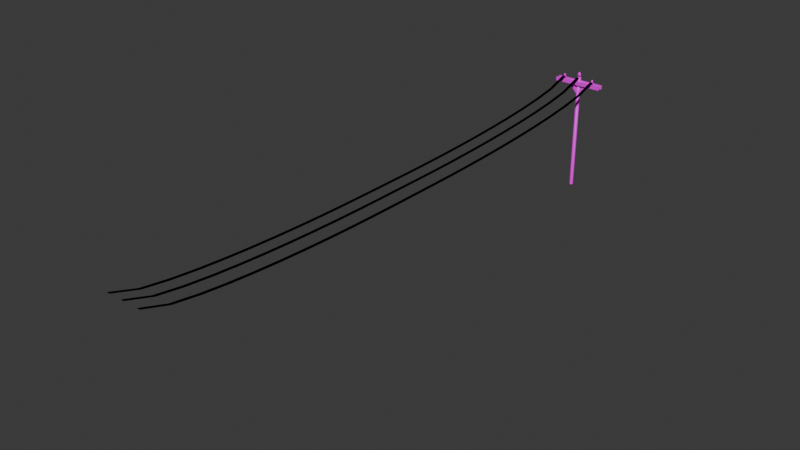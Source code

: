 # Source: TelephonePole.blend  (saved by Blender 4.1.24; exported with 4.5.12 LTS)
import bpy
from mathutils import Matrix  # noqa: F401  (used for matrix-valued properties, if any)

bpy.ops.wm.read_factory_settings(use_empty=True)
scene = bpy.context.scene
scene.name = 'Scene'

# ---- collections
col_collection = bpy.data.collections.new('Collection'); scene.collection.children.link(col_collection)

# ---- images (referenced by path relative to the original .blend; pixels are not part of the script)
import os
ASSET_DIR = os.environ.get("B2B_ASSET_DIR", "")  # directory of the original .blend (textures are referenced by path, not embedded)
HERE = os.path.dirname(os.path.abspath(__file__))  # packed textures are extracted next to this script under _unpacked/

def load_image(name, relpath, width, height, colorspace="sRGB"):
    """Load a texture the original file referenced (path relative to the .blend, or extracted next to this script)."""
    p = next((c for c in (os.path.join(HERE, relpath), os.path.join(ASSET_DIR, relpath)) if relpath and os.path.exists(c)), "")
    if p:
        img = bpy.data.images.load(p, check_existing=True)
        img.name = name
    else:  # same state as the original file: an image datablock whose file is absent (Cycles renders it pink)
        img = bpy.data.images.new(name, width, height)
        img.source = "FILE"
        img.filepath = "//" + (relpath or name)
    img.colorspace_settings.name = colorspace
    return img
img_seamless_wood_planks_01_jpg = load_image('Seamless_Wood_Planks_01.jpg', 'textures/Seamless_Wood_Planks_01.jpg', 1024, 1024, 'sRGB')

# ---- materials (node trees are filled in below, after node groups)
mat_material_001 = bpy.data.materials.new('Material.001')
mat_material_001.use_transparent_shadow = False
mat_telephonewiire = bpy.data.materials.new('TelephoneWiire')
mat_telephonewiire.use_transparent_shadow = False
mat_telephonewiire.diffuse_color = (0.0, 0.0, 0.0, 1.0)
mat_telephonewiire.roughness = 0.5
mat_telephonewiire.specular_intensity = 0.0

# ---- material node trees
mat_material_001.use_nodes = True; mat_material_001.node_tree.nodes.clear()
_N = mat_material_001.node_tree.nodes; _L = mat_material_001.node_tree.links
n0 = _N.new('ShaderNodeBsdfPrincipled'); n0.name = 'Principled BSDF'; n0.location = (10, 300)
n1 = _N.new('ShaderNodeOutputMaterial'); n1.name = 'Material Output'; n1.location = (300, 300)
n2 = _N.new('ShaderNodeTexImage'); n2.name = 'Image Texture'; n2.location = (-280, 278)
n2.image = img_seamless_wood_planks_01_jpg
_L.new(n0.outputs[0], n1.inputs[0])
_L.new(n2.outputs[0], n0.inputs[0])
n1.is_active_output = True
mat_telephonewiire.use_nodes = True; mat_telephonewiire.node_tree.nodes.clear()
_N = mat_telephonewiire.node_tree.nodes; _L = mat_telephonewiire.node_tree.links
n0 = _N.new('ShaderNodeBsdfPrincipled'); n0.name = 'Principled BSDF'; n0.location = (10, 300)
n0.inputs[0].default_value = (0.0, 0.0, 0.0, 1.0)
n0.inputs[13].default_value = 0.0
n0.inputs[27].default_value = (0.0, 0.0, 0.0, 1.0)
n0.inputs[28].default_value = 1.0
n1 = _N.new('ShaderNodeOutputMaterial'); n1.name = 'Material Output'; n1.location = (300, 300)
n2 = _N.new('ShaderNodeNormalMap'); n2.name = 'Normal Map'; n2.location = (-300, -300)
n2.label = 'Normal/Map'
n2.inputs[0].default_value = 0.0
_L.new(n0.outputs[0], n1.inputs[0])
_L.new(n2.outputs[0], n0.inputs[5])
n1.is_active_output = True

# ---- world
world_world = bpy.data.worlds.new('World'); scene.world = world_world
world_world.use_nodes = True; world_world.node_tree.nodes.clear()
_N = world_world.node_tree.nodes; _L = world_world.node_tree.links
n0 = _N.new('ShaderNodeOutputWorld'); n0.name = 'World Output'; n0.location = (300, 300)
n1 = _N.new('ShaderNodeBackground'); n1.name = 'Background'; n1.location = (10, 300)
n1.inputs[0].default_value = (0.05088, 0.05088, 0.05088, 1.0)
_L.new(n1.outputs[0], n0.inputs[0])
n0.is_active_output = True
world_world.color = (0.05088, 0.05088, 0.05088)
world_world.use_sun_shadow = False
world_world.sun_shadow_jitter_overblur = 0.0

# ---- meshes
me_circle_003 = bpy.data.meshes.new('Circle.003')
me_circle_003.from_pydata([(-0.2217, 0.6869, -0.06689), (-0.7528, -0.0505, -0.06588), (0.04452, -0.7528, -0.07285), (0.7045, -0.158, -0.06866), (0.4875, 0.5324, -0.07029), (0.3198, 1.296, 0.137), (-1.201, 0.7361, 0.1407), (-0.97, -0.9348, 0.1398), (0.3673, -1.305, 0.1441), (1.402, 0.1011, 0.1418), (0.02671, 0.9745, 0.3705), (-0.2985, -0.9608, 0.3582), (0.9615, -0.06936, 0.3651), (0.2984, 1.251, 0.5281), (-0.8245, 0.8422, 0.4614), (-1.253, -0.3307, 0.5317), (-0.00731, -1.356, 0.5319), (1.367, 0.03988, 0.5395), (-0.2644, 0.8191, 0.7459), (-0.8972, -0.2813, 0.7528), (0.4131, -0.792, 0.7409), (0.7957, 0.4594, 0.7457), (-0.2662, 1.241, 0.966), (-1.23, 0.3527, 0.962), (-0.8931, -0.9066, 0.9664), (0.3612, -1.225, 0.97), (1.325, 0.3551, 0.9648), (0.04043, 0.6794, 1.253), (-0.6801, 0.03533, 1.249), (-0.04365, -0.6802, 1.24), (0.6794, -0.04901, 1.246), (-0.5809, -0.352, 2.221), (-0.4673, 0.4536, 2.213), (0.1582, 0.6292, 2.223), (0.6788, 0.01437, 2.222), (0.1778, -0.6258, 2.216), (-0.1515, 0.7061, -1.465), (-0.7537, 0.05437, -1.465), (-0.05437, -0.7537, -1.465), (0.7846, 0.1429, -1.465), (0.6546, 1.331, -82.34), (-0.9274, 1.1, -82.34), (-1.345, -0.1911, -82.34), (-0.7828, -1.102, -82.34), (0.2587, -1.349, -82.34), (1.17, -0.7871, -82.34), (1.416, 0.2543, -82.34), (-0.2534, 1.403, -1.251), (1.209, -0.7316, -1.251), (-1.335, -0.2562, -1.251), (1.406, 0.3219, -1.251), (-0.7289, -1.141, -1.251), (0.8002, 1.206, -1.251), (0.3247, -1.337, -1.251), (-1.138, 0.7975, -1.251), (-16.87, -2.388, -6.774), (-16.87, -2.388, -4.26), (-16.87, -0.9805, -6.774), (-16.87, -0.9805, -4.26), (16.94, -2.388, -6.774), (16.94, -2.388, -4.26), (16.94, -0.9805, -6.774), (16.94, -0.9805, -4.26), (-16.87, 0.9932, -6.774), (-16.87, 0.9932, -4.26), (-16.87, 2.401, -6.774), (-16.87, 2.401, -4.26), (16.94, 0.9932, -6.774), (16.94, 0.9932, -4.26), (16.94, 2.401, -6.774), (16.94, 2.401, -4.26), (-0.5338, -1.051, -11.97), (6.666, -1.051, -4.79), (-0.5338, 1.111, -11.97), (6.666, 1.111, -4.79), (0.8025, -1.051, -13.31), (8.003, -1.051, -6.131), (0.8025, 1.111, -13.31), (8.003, 1.111, -6.131), (0.6065, 1.111, -11.97), (-6.594, 1.111, -4.79), (0.6065, -1.051, -11.97), (-6.594, -1.051, -4.79), (-0.7297, 1.111, -13.31), (-7.93, 1.111, -6.131), (-0.7297, -1.051, -13.31), (-7.93, -1.051, -6.131), (10.86, -0.9734, -2.907), (10.66, -2.021, -2.907), (11.89, -2.111, -2.915), (11.77, -1.062, -2.904), (12.02, -0.3797, -2.689), (10.1, -0.8697, -2.702), (10.52, -2.792, -2.702), (12.45, -2.359, -2.689), (10.74, -0.7997, -2.472), (10.48, -2.139, -2.472), (11.79, -2.407, -2.477), (12.11, -1.087, -2.467), (10.69, -0.3809, -2.305), (10.02, -1.598, -2.305), (10.62, -2.748, -2.305), (12.15, -2.557, -2.305), (12.5, -1.008, -2.305), (11.94, -0.9398, -2.092), (10.54, -1.092, -2.091), (10.67, -2.214, -2.091), (11.79, -2.343, -2.091), (10.98, -0.3559, -1.867), (10.05, -1.269, -1.879), (10.65, -2.783, -1.864), (12.45, -2.204, -1.878), (12.2, -0.7285, -1.867), (11.52, -0.9213, -1.589), (10.65, -1.419, -1.593), (11.05, -2.274, -1.589), (11.9, -1.792, -1.592), (11.12, -2.229, -0.6212), (11.88, -1.925, -0.6152), (11.1, -0.973, -0.6173), (10.62, -1.682, -0.6107), (11.74, -1.13, -0.6237), (11.34, -0.844, -4.302), (10.53, -1.543, -4.302), (11.06, -2.285, -4.302), (12.03, -1.866, -4.302), (-10.89, -0.9703, -2.913), (-11.16, -1.817, -2.902), (-10.63, -2.303, -2.907), (-9.938, -2.082, -2.904), (-9.847, -1.178, -2.903), (-9.408, -0.5931, -2.702), (-11.37, -0.6011, -2.696), (-11.79, -1.95, -2.696), (-10.82, -2.881, -2.696), (-9.528, -2.568, -2.693), (-11.25, -0.9395, -2.471), (-10.89, -2.465, -2.472), (-9.829, -2.242, -2.472), (-9.622, -1.106, -2.472), (-10.84, -0.2481, -2.305), (-11.74, -1.937, -2.305), (-10.38, -2.947, -2.305), (-9.125, -1.5, -2.305), (-10.5, -0.6885, -2.086), (-11.37, -1.839, -2.092), (-10.05, -2.401, -2.086), (-9.641, -1.375, -2.097), (-11.15, -0.4246, -1.872), (-11.57, -2.343, -1.872), (-10.08, -2.805, -1.871), (-9.149, -1.243, -1.872), (-10.43, -0.9184, -1.584), (-11.08, -1.362, -1.595), (-10.71, -2.271, -1.581), (-9.794, -1.647, -1.591), (-10.63, -2.229, -0.6212), (-10.65, -0.973, -0.6173), (-11.13, -1.681, -0.608), (-9.879, -1.927, -0.6179), (-10.01, -1.144, -0.612), (-10.21, -0.8468, -4.302), (-11.23, -1.543, -4.302), (-10.7, -2.285, -4.302), (-9.848, -2.022, -4.302)], [], [(2, 7, 1), (4, 9, 3), (8, 11, 7), (6, 10, 5), (11, 15, 14), (17, 21, 20), (15, 19, 14), (14, 18, 13), (17, 20, 16), (16, 19, 15), (21, 26, 20), (25, 29, 24), (24, 28, 23), (26, 27, 30), (22, 27, 26), (32, 31, 35, 34, 33), (29, 31, 28), (28, 32, 27), (3, 39, 4), (41, 47, 40), (87, 92, 91), (8, 2, 3, 9), (88, 93, 92), (91, 98, 94), (94, 97, 93), (93, 96, 92), (94, 98, 97), (97, 102, 101), (100, 105, 99), (102, 107, 101), (99, 105, 104), (99, 104, 103), (105, 108, 104), (104, 108, 112), (105, 109, 108), (111, 116, 115), (108, 113, 112), (118, 116, 113, 121), (116, 118, 115), (114, 119, 113), (90, 122, 87), (88, 124, 89), (87, 123, 88), (89, 125, 90), (126, 132, 131), (126, 131, 130), (133, 136, 132), (132, 136, 131), (139, 143, 138), (136, 141, 140), (142, 146, 145), (141, 145, 140), (147, 151, 146), (144, 148, 151), (149, 154, 153), (151, 152, 155), (148, 152, 151), (163, 162, 161, 164), (155, 159, 154), (152, 160, 155), (154, 158, 153), (153, 157, 152), (130, 161, 126), (129, 164, 130), (126, 162, 127), (4, 5, 9), (0, 6, 5), (14, 6, 7, 11), (4, 0, 5), (0, 1, 6), (2, 8, 7), (1, 7, 6), (10, 12, 9, 5), (12, 11, 8, 9), (17, 12, 10, 13), (6, 14, 10), (16, 11, 12, 17), (10, 14, 13), (24, 19, 20, 25), (11, 16, 15), (14, 19, 18), (16, 20, 19), (17, 13, 21), (13, 18, 21), (22, 26, 21, 18), (19, 24, 23), (20, 26, 25), (23, 22, 18, 19), (27, 22, 23, 28), (30, 29, 25, 26), (24, 29, 28), (35, 29, 30, 34), (34, 30, 27, 33), (27, 32, 33), (36, 0, 4, 39), (28, 31, 32), (29, 35, 31), (39, 38, 37, 36), (37, 1, 0, 36), (39, 3, 2, 38), (38, 2, 1, 37), (54, 41, 42, 49), (52, 47, 54, 49, 51, 53, 48, 50), (53, 44, 45, 48), (51, 43, 44, 53), (41, 54, 47), (40, 47, 52), (50, 46, 40, 52), (49, 42, 43, 51), (48, 45, 46, 50), (57, 55, 56, 58), (61, 57, 58, 62), (59, 61, 62, 60), (55, 59, 60, 56), (55, 57, 61, 59), (60, 62, 58, 56), (65, 63, 64, 66), (69, 65, 66, 70), (67, 69, 70, 68), (63, 67, 68, 64), (63, 65, 69, 67), (68, 70, 66, 64), (73, 71, 72, 74), (78, 77, 73, 74), (75, 77, 78, 76), (71, 75, 76, 72), (71, 73, 77, 75), (76, 78, 74, 72), (81, 79, 80, 82), (86, 85, 81, 82), (84, 83, 85, 86), (79, 83, 84, 80), (79, 81, 85, 83), (84, 86, 82, 80), (91, 94, 89, 90), (90, 87, 91), (88, 89, 93), (87, 88, 92), (103, 102, 97, 98), (89, 94, 93), (93, 97, 96), (92, 96, 95), (91, 92, 95), (91, 95, 98), (100, 99, 95, 96), (96, 97, 101), (99, 103, 98, 95), (96, 101, 100), (107, 102, 103, 104), (106, 105, 100, 101), (101, 107, 106), (109, 105, 106, 110), (107, 104, 111), (106, 107, 110), (104, 112, 111), (107, 111, 110), (114, 113, 108, 109), (116, 111, 112, 113), (114, 109, 110, 115), (110, 111, 115), (114, 120, 119), (119, 120, 117, 118, 121), (115, 117, 120), (115, 120, 114), (115, 118, 117), (125, 124, 123, 122), (113, 119, 121), (133, 127, 128, 134), (87, 122, 123), (89, 124, 125), (90, 125, 122), (88, 123, 124), (131, 135, 129, 130), (133, 132, 126, 127), (135, 134, 128, 129), (137, 134, 135, 138), (139, 138, 135, 131), (133, 137, 136), (133, 134, 137), (131, 136, 139), (144, 147, 143, 140), (137, 138, 142), (136, 137, 141), (139, 140, 143), (138, 143, 142), (137, 142, 141), (139, 136, 140), (140, 145, 144), (143, 147, 146), (149, 145, 146, 150), (142, 143, 146), (141, 142, 145), (155, 154, 150, 151), (145, 149, 148), (147, 144, 151), (146, 151, 150), (144, 145, 148), (148, 153, 152), (149, 150, 154), (148, 149, 153), (153, 158, 157), (157, 158, 156, 159, 160), (154, 156, 158), (154, 159, 156), (155, 160, 159), (152, 157, 160), (164, 129, 128, 163), (126, 161, 162), (130, 164, 161), (163, 128, 127, 162)])
me_circle_003.polygons.foreach_set('use_smooth', [True] * 210)
_k = set([(0, 1), (0, 4), (0, 5), (0, 6), (1, 2), (1, 6), (1, 7), (2, 3), (2, 7), (2, 8), (3, 4), (3, 9), (4, 5), (4, 9), (5, 6), (5, 9), (5, 10), (6, 7), (6, 10), (6, 14), (7, 8), (7, 11), (8, 9), (8, 11), (9, 12), (10, 12), (10, 13), (10, 14), (11, 12), (11, 14), (11, 15), (11, 16), (12, 17), (13, 14), (13, 17), (13, 18), (13, 21), (14, 15), (14, 18), (14, 19), (15, 16), (15, 19), (16, 17), (16, 19), (16, 20), (17, 20), (17, 21), (18, 19), (18, 21), (18, 22), (19, 20), (19, 23), (19, 24), (20, 21), (20, 25), (20, 26), (21, 26), (22, 23), (22, 26), (22, 27), (23, 24), (23, 28), (24, 25), (24, 28), (24, 29), (25, 26), (25, 29), (26, 27), (26, 30), (27, 28), (27, 30), (28, 29), (29, 30), (55, 56), (55, 57), (55, 59), (56, 58), (56, 60), (57, 58), (57, 61), (58, 62), (59, 60), (59, 61), (60, 62), (61, 62), (63, 64), (63, 65), (63, 67), (64, 66), (64, 68), (65, 66), (65, 69), (66, 70), (67, 68), (67, 69), (68, 70), (69, 70), (71, 72), (71, 73), (71, 75), (72, 74), (72, 76), (73, 74), (73, 77), (74, 78), (75, 76), (75, 77), (76, 78), (77, 78), (79, 80), (79, 81), (79, 83), (80, 82), (80, 84), (81, 82), (81, 85), (82, 86), (83, 84), (83, 85), (84, 86), (85, 86), (87, 88), (87, 90), (87, 91), (87, 92), (88, 89), (88, 92), (88, 93), (89, 90), (89, 93), (89, 94), (90, 91), (91, 92), (91, 94), (91, 95), (91, 98), (92, 93), (92, 95), (92, 96), (93, 94), (93, 96), (93, 97), (94, 97), (94, 98), (95, 96), (95, 98), (95, 99), (96, 97), (96, 100), (96, 101), (97, 98), (97, 101), (97, 102), (98, 103), (99, 100), (99, 103), (99, 104), (99, 105), (100, 101), (100, 105), (101, 102), (101, 106), (101, 107), (102, 103), (102, 107), (103, 104), (104, 105), (104, 107), (104, 108), (104, 111), (104, 112), (105, 106), (105, 108), (105, 109), (106, 107), (106, 110), (107, 110), (107, 111), (108, 109), (108, 112), (108, 113), (109, 110), (109, 114), (110, 111), (110, 115), (111, 112), (111, 115), (111, 116), (112, 113), (113, 114), (113, 116), (114, 115), (115, 116), (126, 127), (126, 130), (126, 131), (126, 132), (127, 128), (127, 133), (128, 129), (128, 134), (129, 130), (129, 135), (130, 131), (131, 132), (131, 135), (131, 136), (131, 139), (132, 133), (132, 136), (133, 134), (133, 136), (133, 137), (134, 135), (134, 137), (135, 138), (136, 137), (136, 139), (136, 140), (136, 141), (137, 138), (137, 141), (137, 142), (138, 139), (138, 142), (138, 143), (139, 140), (139, 143), (140, 141), (140, 143), (140, 144), (140, 145), (141, 142), (141, 145), (142, 143), (142, 145), (142, 146), (143, 146), (143, 147), (144, 145), (144, 147), (144, 148), (144, 151), (145, 146), (145, 148), (145, 149), (146, 147), (146, 150), (146, 151), (147, 151), (148, 149), (148, 151), (148, 152), (148, 153), (149, 150), (149, 153), (149, 154), (150, 151), (150, 154), (151, 152), (151, 155), (152, 153), (152, 155), (153, 154), (154, 155)])
me_circle_003.attributes.new('sharp_edge', 'BOOLEAN', 'EDGE').data.foreach_set('value', [ (min(e.vertices), max(e.vertices)) in _k for e in me_circle_003.edges])
_uv = me_circle_003.uv_layers.new(name='UVMap')
_uv.uv.foreach_set('vector', [0.4866, 1.728, 0.5296, 1.755, 0.4925, 1.78, 0.4279, 1.76, 0.4086, 1.714, 0.4428, 1.728, 0.6448, 0.7372, 0.6339, 0.7037, 0.6448, 0.6706, 0.6339, -0.3343, 0.6463, -0.2759, 0.6339, -0.2627, 0.5362, 1.05, 0.5726, 1.093, 0.5362, 1.142, 0.6339, -1.315, 0.6689, -1.315, 0.6469, -1.254, 0.6113, -0.2224, 0.5978, -0.2105, 0.5534, -0.2428, 0.6472, 0.8605, 0.6339, 0.8326, 0.6472, 0.8076, 0.6442, 0.8076, 0.6339, 0.7654, 0.6442, 0.7372, 0.6113, -0.1429, 0.5978, -0.2105, 0.6113, -0.2224, 0.5444, -1.035, 0.5362, -1.061, 0.6075, -1.049, 0.4086, 2.481, 0.4397, 2.468, 0.4696, 2.499, 0.4696, 2.499, 0.4848, 2.454, 0.5161, 2.455, 0.4086, 2.389, 0.471, 2.408, 0.4254, 2.422, 0.4984, 2.393, 0.471, 2.408, 0.4086, 2.389, 0.5754, 0.9804, 0.5362, 0.9722, 0.5362, 0.9324, 0.5742, 0.9199, 0.594, 0.9543, 0.6389, -0.8378, 0.6717, -0.8831, 0.6717, -0.8354, 0.5362, 2.107, 0.5733, 2.07, 0.5757, 2.12, 0.57, 0.2909, 0.5548, 0.3598, 0.5362, 0.2908, -0.07783, 2.483, -0.05425, -1.5, -0.001528, 2.484, 0.5984, -1.183, 0.6339, -1.17, 0.5362, -1.167, 0.493, 1.697, 0.4866, 1.728, 0.4428, 1.728, 0.4086, 1.714, 0.6192, -1.232, 0.6339, -1.267, 0.6339, -1.17, 0.6339, -0.2627, 0.6449, -0.228, 0.6339, -0.1656, 0.6339, -0.07413, 0.6448, -0.04172, 0.6339, 0.02034, 0.6339, 0.1124, 0.6455, 0.1421, 0.6339, 0.196, 0.6339, -1.19, 0.6465, -1.254, 0.6665, -1.19, 0.4853, 2.076, 0.4864, 2.057, 0.5201, 2.125, 0.645, 0.6706, 0.6339, 0.6389, 0.645, 0.6033, 0.5374, -1.367, 0.5501, -1.35, 0.5362, -1.291, 0.5717, 2.356, 0.5362, 2.356, 0.558, 2.29, 0.6449, 0.1124, 0.6339, 0.04789, 0.6449, 0.02034, 0.4922, 2.253, 0.46, 2.28, 0.424, 2.239, 0.424, 2.239, 0.46, 2.28, 0.4086, 2.245, 0.4922, 2.253, 0.5174, 2.252, 0.46, 2.28, 0.4189, 2.389, 0.438, 2.361, 0.4855, 2.371, 0.46, 2.28, 0.443, 2.315, 0.4086, 2.316, 0.5783, 2.356, 0.5783, 2.405, 0.5362, 2.41, 0.5397, 2.361, 0.5362, 1.464, 0.5841, 1.464, 0.5362, 1.505, 0.6339, -1.443, 0.6421, -1.492, 0.673, -1.45, 0.5811, 1.527, 0.5587, 1.596, 0.5362, 1.527, 0.5362, 0.08085, 0.6052, 0.1017, 0.5362, 0.1416, 0.5873, 0.4416, 0.5427, 0.5032, 0.5362, 0.4312, 0.5873, 0.5106, 0.5853, 0.5802, 0.5362, 0.5176, 0.4807, 1.917, 0.5054, 1.934, 0.4086, 1.94, 0.4807, 1.917, 0.4086, 1.94, 0.4287, 1.91, 0.6339, 0.4406, 0.6455, 0.4963, 0.6339, 0.5102, 0.5054, 1.946, 0.498, 1.962, 0.4086, 1.94, 0.6339, -0.6967, 0.6652, -0.6996, 0.6652, -0.6491, 0.6422, 0.5491, 0.6339, 0.6033, 0.6339, 0.5102, 0.5378, -1.061, 0.5362, -1.092, 0.6069, -1.086, 0.6206, -1.073, 0.6069, -1.086, 0.6206, -1.167, 0.5905, 0.169, 0.6059, 0.1488, 0.6059, 0.2212, 0.5606, 2.19, 0.5453, 2.221, 0.5606, 2.12, 0.6183, -0.4928, 0.5821, -0.5156, 0.6183, -0.5475, 0.5362, -0.5952, 0.5999, -0.5813, 0.5555, -0.5635, 0.5453, 2.221, 0.5362, 2.181, 0.5606, 2.12, 0.5812, 0.9188, 0.5362, 0.9199, 0.5362, 0.8588, 0.594, 0.8769, 0.5362, 1.277, 0.5837, 1.28, 0.5362, 1.321, 0.6339, -1.315, 0.6339, -1.363, 0.6684, -1.321, 0.5826, 1.21, 0.5362, 1.189, 0.5849, 1.173, 0.5849, 1.173, 0.5362, 1.148, 0.5833, 1.142, 0.5864, 0.6636, 0.5864, 0.7362, 0.5362, 0.6784, 0.5936, 0.3598, 0.5936, 0.4289, 0.549, 0.3618, 0.5793, 0.5949, 0.5362, 0.6573, 0.5362, 0.587, 0.4279, 1.76, 0.4086, 1.794, 0.4086, 1.714, 0.4487, 1.789, 0.4828, 1.823, 0.4086, 1.794, 0.5362, 1.665, 0.5559, 1.666, 0.5679, 1.748, 0.5362, 1.758, 0.4279, 1.76, 0.4487, 1.789, 0.4086, 1.794, 0.4487, 1.789, 0.4925, 1.78, 0.4828, 1.823, 0.4866, 1.728, 0.493, 1.697, 0.5296, 1.755, 0.4925, 1.78, 0.5296, 1.755, 0.4828, 1.823, 0.6164, -0.6815, 0.5487, -0.6674, 0.5362, -0.6866, 0.6141, -0.7024, 0.5487, -0.6674, 0.5727, -0.5952, 0.5362, -0.6006, 0.5362, -0.6866, 0.5362, -1.493, 0.5548, -1.484, 0.5553, -1.415, 0.5362, -1.414, 0.6339, -0.3343, 0.6498, -0.3171, 0.6463, -0.2759, 0.6325, -1.5, 0.6305, -1.476, 0.5548, -1.484, 0.5362, -1.493, 0.5553, -1.415, 0.5911, -1.392, 0.5362, -1.414, 0.6638, -1.379, 0.6339, -1.371, 0.6424, -1.44, 0.6638, -1.443, 0.6422, 1.091, 0.6339, 1.106, 0.6339, 1.043, 0.5534, -0.2428, 0.5978, -0.2105, 0.5362, -0.2209, 0.6113, -0.1429, 0.5763, -0.1446, 0.5978, -0.2105, 0.6452, 0.8605, 0.6452, 0.9197, 0.6339, 0.8899, 0.6339, -0.7454, 0.6685, -0.7454, 0.6376, -0.6996, 0.5362, -0.9707, 0.5362, -1.061, 0.5444, -1.035, 0.5543, -0.9807, 0.6339, 1.018, 0.6438, 0.9889, 0.6438, 1.043, 0.645, 0.305, 0.6339, 0.3625, 0.6339, 0.2834, 0.5975, -0.9505, 0.5362, -0.9707, 0.5543, -0.9807, 0.6169, -0.9798, 0.471, 2.408, 0.4984, 2.393, 0.5161, 2.455, 0.4848, 2.454, 0.4254, 2.422, 0.4397, 2.468, 0.4086, 2.481, 0.4086, 2.389, 0.4696, 2.499, 0.4397, 2.468, 0.4848, 2.454, 0.5845, 1.274, 0.5366, 1.277, 0.5362, 1.245, 0.5843, 1.242, 0.5843, 1.242, 0.5362, 1.245, 0.5368, 1.21, 0.5845, 1.212, 0.6635, -0.4683, 0.6339, -0.5134, 0.6635, -0.5165, 0.5362, 1.049, 0.5362, 0.9804, 0.5717, 0.982, 0.5852, 1.05, 0.5362, 2.107, 0.5362, 2.056, 0.5733, 2.07, 0.6389, -0.8378, 0.6339, -0.8869, 0.6717, -0.8831, 0.5888, 1.403, 0.5888, 1.464, 0.5364, 1.458, 0.5362, 1.414, 0.5391, 1.665, 0.5362, 1.596, 0.5789, 1.597, 0.5789, 1.665, 0.5548, 0.3598, 0.57, 0.2909, 0.6, 0.2908, 0.6, 0.3593, 0.5385, 1.908, 0.5362, 1.839, 0.5769, 1.839, 0.5746, 1.908, -0.3192, -1.498, -0.2773, 2.496, -0.3442, 2.497, -0.3717, -1.498, 0.5361, 1.607, 0.5362, 1.659, 0.4988, 1.697, 0.446, 1.697, 0.4086, 1.659, 0.4086, 1.607, 0.446, 1.569, 0.4988, 1.569, -0.131, -1.499, -0.1296, 2.499, -0.1734, 2.498, -0.1734, -1.5, -0.07873, -1.499, -0.07783, 2.498, -0.1296, 2.499, -0.131, -1.499, -0.2773, 2.496, -0.3192, -1.498, -0.2773, -1.5, -0.001528, 2.484, -0.05425, -1.5, -0.001528, -1.5, -0.2344, -1.5, -0.2251, 2.5, -0.2773, 2.5, -0.2773, -1.5, -0.3717, -1.498, -0.3442, 2.497, -0.3783, 2.495, -0.4038, -1.5, -0.1822, -1.5, -0.1734, 2.5, -0.2251, 2.5, -0.2344, -1.5, 0.6021, -0.3678, 0.5362, -0.3689, 0.5362, -0.4928, 0.6021, -0.4917, 0.1224, 1.818, 0.1224, 0.1603, 0.2459, 0.1591, 0.2459, 1.817, 0.6056, -0.7024, 0.5362, -0.7024, 0.5362, -0.8265, 0.6056, -0.8264, -0.001528, 0.1669, -0.001528, -1.5, 0.1224, -1.5, 0.1224, 0.1667, 0.3154, 0.1678, 0.2459, 0.1678, 0.2459, -1.5, 0.3154, -1.5, 0.3154, -1.5, 0.3848, -1.5, 0.3848, 0.1678, 0.3154, 0.1677, 0.6021, -0.2428, 0.5362, -0.2439, 0.5362, -0.3678, 0.6021, -0.3667, 0.1224, 0.1591, 0.1224, -1.499, 0.2459, -1.5, 0.2459, 0.1578, 0.6056, -0.8265, 0.5362, -0.8265, 0.5362, -0.9505, 0.6056, -0.9505, -0.001528, 1.834, -0.001528, 0.1671, 0.1224, 0.1669, 0.1224, 1.834, 0.3154, 1.836, 0.2459, 1.836, 0.2459, 0.1678, 0.3154, 0.1678, 0.3154, 0.1678, 0.3848, 0.1678, 0.3848, 1.836, 0.3154, 1.836, 0.5151, 1.204, 0.4086, 1.207, 0.4086, 0.8454, 0.5151, 0.8419, 0.5019, -0.4973, 0.5019, -0.0008832, 0.4086, -0.001077, 0.4086, -0.4975, 0.5152, 0.3607, 0.4086, 0.3611, 0.4092, -0.0004895, 0.5159, -0.0008836, 0.4086, 2.337, 0.3154, 2.337, 0.3154, 1.836, 0.4086, 1.836, 0.5159, 0.4254, 0.4092, 0.4258, 0.4086, 0.3611, 0.5152, 0.3607, 0.5362, 0.07251, 0.5362, -0.03411, 0.6032, -0.03258, 0.6032, 0.07404, 0.5152, 1.567, 0.4086, 1.569, 0.4086, 1.21, 0.5152, 1.207, 0.502, -1.5, 0.502, -0.9992, 0.4086, -0.9992, 0.4086, -1.5, 0.4092, 0.8415, 0.4086, 0.4929, 0.5152, 0.4933, 0.5159, 0.8419, 0.501, -0.4977, 0.4086, -0.4975, 0.4086, -0.999, 0.501, -0.9992, 0.4092, 0.4258, 0.5159, 0.4262, 0.5152, 0.4933, 0.4086, 0.4929, 0.6033, -0.1407, 0.6033, -0.03411, 0.5362, -0.03627, 0.5362, -0.1429, 0.5362, -1.167, 0.5362, -1.267, 0.561, -1.249, 0.5557, -1.197, 0.5557, -1.197, 0.5984, -1.183, 0.5362, -1.167, 0.6192, -1.232, 0.561, -1.249, 0.6339, -1.267, 0.5984, -1.183, 0.6192, -1.232, 0.6339, -1.17, 0.4086, 2.066, 0.4864, 2.057, 0.4853, 2.076, 0.4186, 2.083, 0.561, -1.249, 0.5362, -1.267, 0.6339, -1.267, 0.6339, -1.124, 0.6339, -1.19, 0.6655, -1.132, 0.6656, -1.124, 0.6656, -1.059, 0.6339, -1.118, 0.6339, -0.07413, 0.6339, -0.1656, 0.6454, -0.1347, 0.5689, 2.422, 0.5362, 2.479, 0.5362, 2.41, 0.4761, 2.171, 0.4086, 2.16, 0.4273, 2.151, 0.4939, 2.141, 0.4939, 2.141, 0.4853, 2.076, 0.5201, 2.125, 0.4086, 2.16, 0.4086, 2.066, 0.4186, 2.083, 0.4273, 2.151, 0.4939, 2.141, 0.5201, 2.125, 0.4761, 2.171, 0.5501, -1.35, 0.5374, -1.367, 0.6114, -1.392, 0.6181, -1.365, 0.5624, -1.296, 0.6181, -1.296, 0.5957, -1.267, 0.5362, -1.291, 0.5362, -1.291, 0.5501, -1.35, 0.5624, -1.296, 0.5174, 2.252, 0.4922, 2.253, 0.5032, 2.198, 0.5121, 2.171, 0.4525, 2.175, 0.424, 2.239, 0.419, 2.171, 0.5032, 2.198, 0.4525, 2.175, 0.5121, 2.171, 0.424, 2.239, 0.4086, 2.245, 0.419, 2.171, 0.6339, 0.2285, 0.6445, 0.196, 0.6445, 0.2834, 0.4911, 2.325, 0.443, 2.315, 0.46, 2.28, 0.5174, 2.309, 0.438, 2.361, 0.4189, 2.389, 0.4086, 2.316, 0.443, 2.315, 0.4911, 2.325, 0.5174, 2.309, 0.512, 2.389, 0.4855, 2.371, 0.512, 2.389, 0.4189, 2.389, 0.4855, 2.371, 0.5714, 2.041, 0.5362, 2.005, 0.5714, 1.985, 0.5939, 0.7622, 0.5705, 0.7976, 0.5362, 0.7845, 0.5362, 0.7444, 0.5751, 0.7362, 0.5362, 1.505, 0.5839, 1.501, 0.5858, 1.527, 0.541, 2.056, 0.5362, 2.005, 0.5714, 2.041, 0.5362, 1.505, 0.5841, 1.464, 0.5839, 1.501, 0.5362, 1.342, 0.5874, 1.352, 0.5885, 1.397, 0.5362, 1.403, 0.673, -1.45, 0.6421, -1.492, 0.673, -1.5, 0.5217, 1.866, 0.4915, 1.875, 0.4638, 1.852, 0.4712, 1.823, 0.5873, 0.4416, 0.5873, 0.5106, 0.5427, 0.5032, 0.5362, 0.1416, 0.6052, 0.1017, 0.604, 0.1488, 0.5362, 0.5176, 0.5853, 0.5802, 0.5362, 0.587, 0.5362, 0.08085, 0.6042, 0.07404, 0.6052, 0.1017, 0.4086, 1.94, 0.4086, 1.843, 0.4305, 1.865, 0.4287, 1.91, 0.5217, 1.866, 0.5054, 1.934, 0.4807, 1.917, 0.4915, 1.875, 0.4086, 1.843, 0.4712, 1.823, 0.4638, 1.852, 0.4305, 1.865, 0.476, 2.036, 0.4712, 2.057, 0.4086, 2.038, 0.4242, 2.022, 0.4174, 1.966, 0.4242, 2.022, 0.4086, 2.038, 0.4086, 1.94, 0.5217, 2.014, 0.476, 2.036, 0.498, 1.962, 0.5217, 2.014, 0.4712, 2.057, 0.476, 2.036, 0.4086, 1.94, 0.498, 1.962, 0.4174, 1.966, 0.6478, -0.8179, 0.6535, -0.7721, 0.6457, -0.7454, 0.6339, -0.8354, 0.6339, -0.5165, 0.665, -0.5602, 0.6689, -0.5165, 0.5362, 1.985, 0.5362, 1.908, 0.5707, 1.942, 0.6339, -0.7711, 0.6339, -0.8354, 0.6457, -0.7454, 0.6507, -0.3688, 0.6343, -0.3343, 0.6507, -0.4052, 0.642, 0.9626, 0.6339, 0.9889, 0.6339, 0.9197, 0.5721, 1.758, 0.5721, 1.839, 0.5362, 1.822, 0.6206, -1.167, 0.6069, -1.086, 0.596, -1.156, 0.6339, -0.4683, 0.6562, -0.4547, 0.6339, -0.4052, 0.6606, -0.9822, 0.6339, -0.984, 0.641, -1.055, 0.6606, -1.059, 0.6507, -0.4052, 0.6343, -0.3343, 0.6339, -0.3812, 0.6206, -1.073, 0.5378, -1.061, 0.6069, -1.086, 0.5555, -0.5635, 0.5821, -0.5156, 0.5424, -0.5056, 0.5362, -0.5952, 0.6545, -0.9118, 0.64, -0.8869, 0.6545, -0.9822, 0.5905, 0.169, 0.5362, 0.1684, 0.6059, 0.1488, 0.6443, 0.3826, 0.6339, 0.4406, 0.6339, 0.3625, 0.5704, 2.221, 0.5522, 2.29, 0.5362, 2.221, 0.6497, -0.6001, 0.6724, -0.5602, 0.6339, -0.5602, 0.6183, -0.4928, 0.5424, -0.5056, 0.5821, -0.5156, 0.6545, -0.9822, 0.64, -0.8869, 0.6339, -0.942, 0.5849, 1.173, 0.5362, 1.189, 0.5362, 1.148, 0.594, 0.8239, 0.5704, 0.8588, 0.5362, 0.8461, 0.5362, 0.806, 0.5743, 0.7976, 0.5362, 1.321, 0.5835, 1.317, 0.5854, 1.342, 0.5362, 1.321, 0.5837, 1.28, 0.5835, 1.317, 0.6684, -1.321, 0.6339, -1.363, 0.6715, -1.371, 0.6339, -0.6001, 0.6339, -0.6491, 0.6658, -0.6429, 0.5362, 0.2899, 0.541, 0.2212, 0.5747, 0.222, 0.5774, 0.2908, 0.5793, 0.5949, 0.5842, 0.6636, 0.5362, 0.6573, 0.549, 0.3618, 0.5936, 0.4289, 0.5362, 0.4312, 0.5774, 0.2908, 0.5747, 0.222, 0.6018, 0.2212, 0.6051, 0.2898])
me_circle_003.materials.append(mat_material_001)
me_circle_003.update()
me_circle_003.normals_split_custom_set([tuple(v) for v in zip(*[iter([-0.17, -0.1834, -0.9682, -0.17, -0.1834, -0.9682, -0.17, -0.1834, -0.9682, 0.2608, 0.0797, -0.9621, 0.2608, 0.0797, -0.9621, 0.2608, 0.0797, -0.9621, -0.2189, -0.7851, 0.5794, -0.2189, -0.7851, 0.5794, -0.2189, -0.7851, 0.5794, -0.2603, 0.7108, 0.6535, -0.2603, 0.7108, 0.6535, -0.2603, 0.7108, 0.6535, -0.1755, 0.005154, -0.9845, -0.1755, 0.005154, -0.9845, -0.1755, 0.005154, -0.9845, 0.2797, -0.08922, 0.9559, 0.2797, -0.08922, 0.9559, 0.2797, -0.08922, 0.9559, -0.5357, 0.2443, 0.8083, -0.5357, 0.2443, 0.8083, -0.5357, 0.2443, 0.8083, -0.2959, 0.7089, 0.6402, -0.2959, 0.7089, 0.6402, -0.2959, 0.7089, 0.6402, 0.6451, -0.6373, 0.4215, 0.6451, -0.6373, 0.4215, 0.6451, -0.6373, 0.4215, -0.4076, -0.4953, 0.7672, -0.4076, -0.4953, 0.7672, -0.4076, -0.4953, 0.7672, 0.3621, -0.1071, -0.926, 0.3621, -0.1071, -0.926, 0.3621, -0.1071, -0.926, -0.1343, -0.5184, 0.8445, -0.1343, -0.5184, 0.8445, -0.1343, -0.5184, 0.8445, -0.5187, -0.1357, 0.8441, -0.5187, -0.1357, 0.8441, -0.5187, -0.1357, 0.8441, 0.2671, 0.2249, 0.9371, 0.2671, 0.2249, 0.9371, 0.2671, 0.2249, 0.9371, 0.3137, 0.5627, 0.7648, 0.3137, 0.5627, 0.7648, 0.3137, 0.5627, 0.7648, -0.5866, 0.5373, 0.606, -0.6781, -0.4222, 0.6016, 0.2398, -0.7603, 0.6037, 0.8162, 0.002812, 0.5777, 0.2621, 0.7476, 0.6102, 0.02459, -0.7212, 0.6923, -0.6781, -0.4222, 0.6016, -0.7364, 0.04889, 0.6747, -0.7364, 0.04889, 0.6747, -0.5866, 0.5373, 0.606, 0.09841, 0.7565, 0.6466, 0.6729, -0.2503, -0.6961, 0.7854, 0.1317, -0.6049, 0.5178, 0.5437, -0.6605, -0.6668, 0.7453, -0.001852, -0.16, 0.7593, 0.6308, 0.3979, 0.9174, -0.001733, -0.1402, 0.5716, -0.8085, -0.1402, 0.5716, -0.8085, -0.1402, 0.5716, -0.8085, 0.3086, -0.2605, -0.9148, 0.3086, -0.2605, -0.9148, 0.3086, -0.2605, -0.9148, 0.3086, -0.2605, -0.9148, -0.5502, -0.1206, -0.8263, -0.5502, -0.1206, -0.8263, -0.5502, -0.1206, -0.8263, 0.9441, 0.2074, 0.256, 0.9441, 0.2074, 0.256, 0.9441, 0.2074, 0.256, 0.1969, -0.8903, 0.4106, 0.1969, -0.8903, 0.4106, 0.1969, -0.8903, 0.4106, -0.8865, -0.1946, 0.4197, -0.8865, -0.1946, 0.4197, -0.8865, -0.1946, 0.4197, 0.3094, -0.08337, 0.9473, 0.3094, -0.08337, 0.9473, 0.3094, -0.08337, 0.9473, 0.08255, -0.6605, -0.7462, 0.08255, -0.6605, -0.7462, 0.08255, -0.6605, -0.7462, -0.6307, 0.3462, 0.6945, -0.6307, 0.3462, 0.6945, -0.6307, 0.3462, 0.6945, 0.07959, -0.6354, 0.7681, 0.07959, -0.6354, 0.7681, 0.07959, -0.6354, 0.7681, -0.03181, 0.2937, 0.9554, -0.03181, 0.2937, 0.9554, -0.03181, 0.2937, 0.9554, 0.2861, 0.8251, 0.4872, 0.2861, 0.8251, 0.4872, 0.2861, 0.8251, 0.4872, -0.03385, 0.3098, -0.9502, -0.03385, 0.3098, -0.9502, -0.03385, 0.3098, -0.9502, 0.1843, 0.6013, -0.7774, 0.1843, 0.6013, -0.7774, 0.1843, 0.6013, -0.7774, -0.4954, 0.5132, -0.7009, -0.4954, 0.5132, -0.7009, -0.4954, 0.5132, -0.7009, 0.2053, -0.3609, 0.9097, 0.2053, -0.3609, 0.9097, 0.2053, -0.3609, 0.9097, 0.172, 0.5608, 0.8099, 0.172, 0.5608, 0.8099, 0.172, 0.5608, 0.8099, 0.7304, -0.3659, 0.5767, 0.6906, -0.2166, 0.69, 0.252, 0.6649, 0.7031, 0.5949, 0.5231, 0.6103, 0.6906, -0.2166, 0.69, 0.7304, -0.3659, 0.5767, -0.1898, -0.71, 0.6781, -0.7066, 0.1985, 0.6792, -0.2903, 0.7355, 0.6121, 0.252, 0.6649, 0.7031, 0.5395, 0.4601, -0.7052, 0.09877, 0.7838, -0.6131, -0.3846, 0.6405, -0.6647, -0.6045, -0.372, -0.7045, -0.2084, -0.7709, -0.6019, 0.5038, -0.4717, -0.7236, -0.3846, 0.6405, -0.6647, -0.7908, 0.08797, -0.6057, -0.6045, -0.372, -0.7045, 0.5038, -0.4717, -0.7236, 0.7671, -0.2285, -0.5995, 0.5395, 0.4601, -0.7052, -0.00466, 0.5022, -0.8647, -0.00466, 0.5022, -0.8647, -0.00466, 0.5022, -0.8647, 0.06513, 0.2798, -0.9578, 0.06513, 0.2798, -0.9578, 0.06513, 0.2798, -0.9578, -0.6851, 0.2103, 0.6974, -0.6851, 0.2103, 0.6974, -0.6851, 0.2103, 0.6974, 0.0002514, 0.5539, 0.8326, 0.0002514, 0.5539, 0.8326, 0.0002514, 0.5539, 0.8326, 0.2813, -0.05106, -0.9583, 0.2813, -0.05106, -0.9583, 0.2813, -0.05106, -0.9583, -0.8587, 0.4593, 0.2275, -0.8587, 0.4593, 0.2275, -0.8587, 0.4593, 0.2275, -0.131, -0.2998, 0.945, -0.131, -0.2998, 0.945, -0.131, -0.2998, 0.945, -0.539, 0.288, 0.7915, -0.539, 0.288, 0.7915, -0.539, 0.288, 0.7915, 0.4487, -0.1864, -0.874, 0.4487, -0.1864, -0.874, 0.4487, -0.1864, -0.874, 0.3782, 0.9257, 0.0009136, 0.3782, 0.9257, 0.0009136, 0.3782, 0.9257, 0.0009136, -0.3104, -0.1094, 0.9443, -0.3104, -0.1094, 0.9443, -0.3104, -0.1094, 0.9443, 0.2671, 0.2249, 0.9371, 0.2671, 0.2249, 0.9371, 0.2671, 0.2249, 0.9371, 0.318, 0.778, 0.5418, 0.318, 0.778, 0.5418, 0.318, 0.778, 0.5418, -0.23, -0.7641, -0.6027, -0.7866, 0.07729, -0.6126, 0.2689, 0.7517, -0.6021, 0.6908, -0.4037, -0.5999, 0.7013, -0.1353, 0.6999, 0.6895, -0.4325, 0.5809, -0.1812, -0.7212, 0.6686, 0.1675, 0.8513, 0.4972, 0.5853, 0.5316, 0.6122, 0.7013, -0.1353, 0.6999, -0.1812, -0.7212, 0.6686, -0.7949, -0.07604, 0.602, -0.7847, 0.2366, 0.5729, -0.7847, 0.2366, 0.5729, -0.2718, 0.7328, 0.6238, 0.1675, 0.8513, 0.4972, 0.5923, 0.3319, -0.7342, 0.2689, 0.7517, -0.6021, -0.3465, 0.6281, -0.6967, 0.5752, -0.445, -0.6864, 0.6908, -0.4037, -0.5999, 0.5923, 0.3319, -0.7342, -0.3465, 0.6281, -0.6967, -0.7866, 0.07729, -0.6126, -0.6926, -0.192, -0.6953, 0.3535, 0.3164, -0.8803, 0.3535, 0.3164, -0.8803, 0.3535, 0.3164, -0.8803, -0.1647, 0.4414, -0.8821, -0.1647, 0.4414, -0.8821, -0.1647, 0.4414, -0.8821, -0.4464, -0.1239, 0.8862, -0.4464, -0.1239, 0.8862, -0.4464, -0.1239, 0.8862, -0.4464, -0.1239, 0.8862, 0.05478, 0.2726, -0.9606, 0.05478, 0.2726, -0.9606, 0.05478, 0.2726, -0.9606, -0.1984, 0.1416, -0.9698, -0.1984, 0.1416, -0.9698, -0.1984, 0.1416, -0.9698, -0.1133, -0.4202, -0.9003, -0.1133, -0.4202, -0.9003, -0.1133, -0.4202, -0.9003, -0.5177, -0.07121, -0.8526, -0.5177, -0.07121, -0.8526, -0.5177, -0.07121, -0.8526, 0.3441, 0.3097, 0.8864, 0.3441, 0.3097, 0.8864, 0.3441, 0.3097, 0.8864, 0.3441, 0.3097, 0.8864, 0.3075, -0.309, 0.9, 0.3075, -0.309, 0.9, 0.3075, -0.309, 0.9, 0.3075, -0.309, 0.9, 0.2996, 0.2637, -0.9169, 0.2996, 0.2637, -0.9169, 0.2996, 0.2637, -0.9169, 0.2996, 0.2637, -0.9169, -0.1657, 0.9777, -0.1289, -0.1657, 0.9777, -0.1289, -0.1657, 0.9777, -0.1289, 0.3033, -0.3437, -0.8888, 0.3033, -0.3437, -0.8888, 0.3033, -0.3437, -0.8888, 0.3033, -0.3437, -0.8888, -0.1775, 0.6134, -0.7695, -0.1775, 0.6134, -0.7695, -0.1775, 0.6134, -0.7695, -0.1252, -0.378, -0.9173, -0.1252, -0.378, -0.9173, -0.1252, -0.378, -0.9173, -0.1252, -0.378, -0.9173, -0.5226, -0.6353, -0.5686, -0.5226, -0.6353, -0.5686, -0.5226, -0.6353, -0.5686, -0.4298, 0.2526, 0.8669, -0.4298, 0.2526, 0.8669, -0.4298, 0.2526, 0.8669, -0.1002, -0.2793, 0.955, -0.1002, -0.2793, 0.955, -0.1002, -0.2793, 0.955, 0.6078, 0.5417, 0.5807, 0.6078, 0.5417, 0.5807, 0.6078, 0.5417, 0.5807, 0.1115, 0.3281, 0.9381, 0.1115, 0.3281, 0.9381, 0.1115, 0.3281, 0.9381, 0.2767, 0.5899, -0.7586, 0.2767, 0.5899, -0.7586, 0.2767, 0.5899, -0.7586, 0.2767, 0.5899, -0.7586, -0.7746, -0.209, -0.597, -0.7746, -0.209, -0.597, -0.7746, -0.209, -0.597, 0.6673, -0.4091, -0.6224, 0.6673, -0.4091, -0.6224, 0.6673, -0.4091, -0.6224, -0.3305, 0.2639, -0.9062, -0.3305, 0.2639, -0.9062, -0.3305, 0.2639, -0.9062, -0.3305, 0.2639, -0.9062, -0.2877, 0.3112, 0.9058, -0.2877, 0.3112, 0.9058, -0.2877, 0.3112, 0.9058, -0.2877, 0.3112, 0.9058, 0.4084, -0.3116, 0.858, 0.4084, -0.3116, 0.858, 0.4084, -0.3116, 0.858, 0.4084, -0.3116, 0.858, -0.2435, -0.2275, 0.9428, -0.2435, -0.2275, 0.9428, -0.2435, -0.2275, 0.9428, 0.2398, -0.7603, 0.6037, 0.02459, -0.7212, 0.6923, 0.7081, -0.1095, 0.6976, 0.8162, 0.002812, 0.5777, 0.8162, 0.002812, 0.5777, 0.7081, -0.1095, 0.6976, 0.09841, 0.7565, 0.6466, 0.2621, 0.7476, 0.6102, 0.09841, 0.7565, 0.6466, -0.5866, 0.5373, 0.606, 0.2621, 0.7476, 0.6102, -0.1739, 0.7806, -0.6003, -0.2022, 0.674, -0.7105, 0.5178, 0.5437, -0.6605, 0.7854, 0.1317, -0.6049, -0.7364, 0.04889, 0.6747, -0.6781, -0.4222, 0.6016, -0.5866, 0.5373, 0.606, 0.02459, -0.7212, 0.6923, 0.2398, -0.7603, 0.6037, -0.6781, -0.4222, 0.6016, 0.7854, 0.1317, -0.6049, -0.0287, -0.8118, -0.5832, -0.8134, -0.0133, -0.5815, -0.1739, 0.7806, -0.6003, -0.8134, -0.0133, -0.5815, -0.6874, -0.06733, -0.7232, -0.2022, 0.674, -0.7105, -0.1739, 0.7806, -0.6003, 0.7854, 0.1317, -0.6049, 0.6729, -0.2503, -0.6961, 0.04344, -0.6453, -0.7627, -0.0287, -0.8118, -0.5832, -0.0287, -0.8118, -0.5832, 0.04344, -0.6453, -0.7627, -0.6874, -0.06733, -0.7232, -0.8134, -0.0133, -0.5815, -0.6387, 0.4485, 0.6252, -0.6668, 0.7453, -0.001852, -0.9872, -0.1594, -0.0003502, -0.7635, -0.1236, 0.6339, 0.4217, 0.6524, 0.6297, -0.16, 0.7593, 0.6308, -0.6387, 0.4485, 0.6252, -0.7635, -0.1236, 0.6339, -0.4392, -0.6403, 0.6302, 0.1422, -0.7633, 0.6303, 0.6402, -0.4392, 0.6303, 0.7589, 0.1541, 0.6328, 0.1422, -0.7633, 0.6303, 0.1828, -0.9832, -9.857e-06, 0.8244, -0.566, -1.314e-05, 0.6402, -0.4392, 0.6303, -0.4392, -0.6403, 0.6302, -0.566, -0.8244, -1.569e-05, 0.1828, -0.9832, -9.857e-06, 0.1422, -0.7633, 0.6303, -0.6668, 0.7453, -0.001852, -0.6387, 0.4485, 0.6252, -0.16, 0.7593, 0.6308, 0.3979, 0.9174, -0.001733, -0.16, 0.7593, 0.6308, 0.4217, 0.6524, 0.6297, 0.7589, 0.1541, 0.6328, 0.9801, 0.1986, -0.0002708, 0.3979, 0.9174, -0.001733, 0.4217, 0.6524, 0.6297, -0.7635, -0.1236, 0.6339, -0.9872, -0.1594, -0.0003502, -0.566, -0.8244, -1.569e-05, -0.4392, -0.6403, 0.6302, 0.6402, -0.4392, 0.6303, 0.8244, -0.566, -1.314e-05, 0.9801, 0.1986, -0.0002708, 0.7589, 0.1541, 0.6328, -1.0, 0.0, 0.0, -1.0, 0.0, 0.0, -1.0, 0.0, 0.0, -1.0, 0.0, 0.0, 0.0, 1.0, 0.0, 0.0, 1.0, 0.0, 0.0, 1.0, 0.0, 0.0, 1.0, 0.0, 1.0, 0.0, 0.0, 1.0, 0.0, 0.0, 1.0, 0.0, 0.0, 1.0, 0.0, 0.0, 0.0, -1.0, 0.0, 0.0, -1.0, 0.0, 0.0, -1.0, 0.0, 0.0, -1.0, 0.0, 0.0, 0.0, -1.0, 0.0, 0.0, -1.0, 0.0, 0.0, -1.0, 0.0, 0.0, -1.0, 0.0, 0.0, 1.0, 0.0, 0.0, 1.0, 0.0, 0.0, 1.0, 0.0, 0.0, 1.0, -1.0, 0.0, 0.0, -1.0, 0.0, 0.0, -1.0, 0.0, 0.0, -1.0, 0.0, 0.0, 0.0, 1.0, 0.0, 0.0, 1.0, 0.0, 0.0, 1.0, 0.0, 0.0, 1.0, 0.0, 1.0, 0.0, 0.0, 1.0, 0.0, 0.0, 1.0, 0.0, 0.0, 1.0, 0.0, 0.0, 0.0, -1.0, 0.0, 0.0, -1.0, 0.0, 0.0, -1.0, 0.0, 0.0, -1.0, 0.0, 0.0, 0.0, -1.0, 0.0, 0.0, -1.0, 0.0, 0.0, -1.0, 0.0, 0.0, -1.0, 0.0, 0.0, 1.0, 0.0, 0.0, 1.0, 0.0, 0.0, 1.0, 0.0, 0.0, 1.0, -0.706, 0.0, 0.7082, -0.706, 0.0, 0.7082, -0.706, 0.0, 0.7082, -0.706, 0.0, 0.7082, 0.0, 1.0, 0.0, 0.0, 1.0, 0.0, 0.0, 1.0, 0.0, 0.0, 1.0, 0.0, 0.706, 0.0, -0.7082, 0.706, 0.0, -0.7082, 0.706, 0.0, -0.7082, 0.706, 0.0, -0.7082, 0.0, -1.0, -2.478e-08, 0.0, -1.0, -2.478e-08, 0.0, -1.0, -2.478e-08, 0.0, -1.0, -2.478e-08, -0.7082, 0.0, -0.706, -0.7082, 0.0, -0.706, -0.7082, 0.0, -0.706, -0.7082, 0.0, -0.706, 0.7082, 0.0, 0.706, 0.7082, 0.0, 0.706, 0.7082, 0.0, 0.706, 0.7082, 0.0, 0.706, 0.706, 0.0, 0.7082, 0.706, 0.0, 0.7082, 0.706, 0.0, 0.7082, 0.706, 0.0, 0.7082, 3.176e-07, -1.0, -2.478e-08, 3.176e-07, -1.0, -2.478e-08, 3.176e-07, -1.0, -2.478e-08, 3.176e-07, -1.0, -2.478e-08, -0.706, 0.0, -0.7082, -0.706, 0.0, -0.7082, -0.706, 0.0, -0.7082, -0.706, 0.0, -0.7082, -3.176e-07, 1.0, 3.717e-08, -3.176e-07, 1.0, 3.717e-08, -3.176e-07, 1.0, 3.717e-08, -3.176e-07, 1.0, 3.717e-08, 0.7082, 0.0, -0.706, 0.7082, 0.0, -0.706, 0.7082, 0.0, -0.706, 0.7082, 0.0, -0.706, -0.7082, 0.0, 0.706, -0.7082, 0.0, 0.706, -0.7082, 0.0, 0.706, -0.7082, 0.0, 0.706, 0.4386, 0.08413, -0.8947, 0.4386, 0.08413, -0.8947, 0.4386, 0.08413, -0.8947, 0.4386, 0.08413, -0.8947, 0.032, 0.2901, -0.9565, 0.032, 0.2901, -0.9565, 0.032, 0.2901, -0.9565, -0.02478, -0.2529, -0.9672, -0.02478, -0.2529, -0.9672, -0.02478, -0.2529, -0.9672, -0.2538, 0.04876, -0.966, -0.2538, 0.04876, -0.966, -0.2538, 0.04876, -0.966, 0.3996, -0.09039, -0.9122, 0.3996, -0.09039, -0.9122, 0.3996, -0.09039, -0.9122, 0.3996, -0.09039, -0.9122, 0.1192, -0.5069, -0.8537, 0.1192, -0.5069, -0.8537, 0.1192, -0.5069, -0.8537, -0.06519, -0.3345, 0.9401, -0.06519, -0.3345, 0.9401, -0.06519, -0.3345, 0.9401, -0.3414, 0.06558, 0.9376, -0.3414, 0.06558, 0.9376, -0.3414, 0.06558, 0.9376, -0.2315, 0.8972, 0.3761, -0.2315, 0.8972, 0.3761, -0.2315, 0.8972, 0.3761, 0.06045, 0.3061, 0.9501, 0.06045, 0.3061, 0.9501, 0.06045, 0.3061, 0.9501, -0.3596, 0.1303, -0.9239, -0.3596, 0.1303, -0.9239, -0.3596, 0.1303, -0.9239, -0.3596, 0.1303, -0.9239, -0.06059, -0.2762, -0.9592, -0.06059, -0.2762, -0.9592, -0.06059, -0.2762, -0.9592, 0.1389, 0.4778, -0.8674, 0.1389, 0.4778, -0.8674, 0.1389, 0.4778, -0.8674, 0.1389, 0.4778, -0.8674, -0.6397, -0.3307, -0.6938, -0.6397, -0.3307, -0.6938, -0.6397, -0.3307, -0.6938, 0.4028, -0.06861, 0.9127, 0.4028, -0.06861, 0.9127, 0.4028, -0.06861, 0.9127, 0.4028, -0.06861, 0.9127, -0.4289, -0.1363, 0.893, -0.4289, -0.1363, 0.893, -0.4289, -0.1363, 0.893, -0.4289, -0.1363, 0.893, -0.04221, -0.3683, 0.9287, -0.04221, -0.3683, 0.9287, -0.04221, -0.3683, 0.9287, -0.5224, -0.1496, -0.8395, -0.5224, -0.1496, -0.8395, -0.5224, -0.1496, -0.8395, -0.5224, -0.1496, -0.8395, 0.3115, -0.03404, -0.9496, 0.3115, -0.03404, -0.9496, 0.3115, -0.03404, -0.9496, -0.04262, -0.3701, -0.928, -0.04262, -0.3701, -0.928, -0.04262, -0.3701, -0.928, 0.6007, 0.1097, -0.7919, 0.6007, 0.1097, -0.7919, 0.6007, 0.1097, -0.7919, 0.2895, -0.9057, -0.3096, 0.2895, -0.9057, -0.3096, 0.2895, -0.9057, -0.3096, -0.256, 0.3153, 0.9138, -0.256, 0.3153, 0.9138, -0.256, 0.3153, 0.9138, -0.256, 0.3153, 0.9138, 0.4319, 0.1132, 0.8948, 0.4319, 0.1132, 0.8948, 0.4319, 0.1132, 0.8948, 0.4319, 0.1132, 0.8948, -0.4363, -0.1764, 0.8823, -0.4363, -0.1764, 0.8823, -0.4363, -0.1764, 0.8823, -0.4363, -0.1764, 0.8823, 0.1923, -0.577, 0.7938, 0.1923, -0.577, 0.7938, 0.1923, -0.577, 0.7938, -0.7066, 0.1985, 0.6792, -0.7938, -0.0719, 0.6039, -0.2903, 0.7355, 0.6121, -0.2903, 0.7355, 0.6121, -0.7938, -0.0719, 0.6039, -0.1498, -0.7703, 0.6199, 0.7304, -0.3659, 0.5767, 0.5949, 0.5231, 0.6103, -0.1898, -0.71, 0.6781, -0.1498, -0.7703, 0.6199, -0.7938, -0.0719, 0.6039, -0.1898, -0.71, 0.6781, -0.7938, -0.0719, 0.6039, -0.7066, 0.1985, 0.6792, -0.1898, -0.71, 0.6781, 0.7304, -0.3659, 0.5767, -0.1498, -0.7703, 0.6199, 0.7671, -0.2285, -0.5995, -0.2084, -0.7709, -0.6019, -0.7908, 0.08797, -0.6057, 0.09877, 0.7838, -0.6131, 0.252, 0.6649, 0.7031, -0.2903, 0.7355, 0.6121, 0.5949, 0.5231, 0.6103, -0.249, -0.2603, -0.9329, -0.249, -0.2603, -0.9329, -0.249, -0.2603, -0.9329, -0.249, -0.2603, -0.9329, -0.3846, 0.6405, -0.6647, 0.09877, 0.7838, -0.6131, -0.7908, 0.08797, -0.6057, 0.5038, -0.4717, -0.7236, -0.2084, -0.7709, -0.6019, 0.7671, -0.2285, -0.5995, 0.5395, 0.4601, -0.7052, 0.7671, -0.2285, -0.5995, 0.09877, 0.7838, -0.6131, -0.6045, -0.372, -0.7045, -0.7908, 0.08797, -0.6057, -0.2084, -0.7709, -0.6019, 0.4389, -0.03476, -0.8979, 0.4389, -0.03476, -0.8979, 0.4389, -0.03476, -0.8979, 0.4389, -0.03476, -0.8979, -0.3351, 0.09932, -0.9369, -0.3351, 0.09932, -0.9369, -0.3351, 0.09932, -0.9369, -0.3351, 0.09932, -0.9369, 0.09722, -0.3489, -0.9321, 0.09722, -0.3489, -0.9321, 0.09722, -0.3489, -0.9321, 0.09722, -0.3489, -0.9321, 0.1061, -0.4711, 0.8757, 0.1061, -0.4711, 0.8757, 0.1061, -0.4711, 0.8757, 0.1061, -0.4711, 0.8757, 0.6706, -0.06839, 0.7386, 0.6706, -0.06839, 0.7386, 0.6706, -0.06839, 0.7386, 0.6706, -0.06839, 0.7386, -0.278, -0.06507, 0.9584, -0.278, -0.06507, 0.9584, -0.278, -0.06507, 0.9584, -0.4653, -0.4852, 0.7403, -0.4653, -0.4852, 0.7403, -0.4653, -0.4852, 0.7403, 0.04076, 0.3952, 0.9177, 0.04076, 0.3952, 0.9177, 0.04076, 0.3952, 0.9177, 0.46, 0.607, 0.648, 0.46, 0.607, 0.648, 0.46, 0.607, 0.648, 0.46, 0.607, 0.648, 0.05677, -0.2722, -0.9606, 0.05677, -0.2722, -0.9606, 0.05677, -0.2722, -0.9606, -0.2248, -0.05188, -0.973, -0.2248, -0.05188, -0.973, -0.2248, -0.05188, -0.973, 0.5845, 0.7983, 0.1451, 0.5845, 0.7983, 0.1451, 0.5845, 0.7983, 0.1451, 0.7274, -0.6295, -0.2731, 0.7274, -0.6295, -0.2731, 0.7274, -0.6295, -0.2731, -0.5391, -0.7273, -0.4247, -0.5391, -0.7273, -0.4247, -0.5391, -0.7273, -0.4247, 0.02236, 0.2218, -0.9748, 0.02236, 0.2218, -0.9748, 0.02236, 0.2218, -0.9748, -0.3077, 0.2276, 0.9239, -0.3077, 0.2276, 0.9239, -0.3077, 0.2276, 0.9239, 0.344, -0.1256, 0.9305, 0.344, -0.1256, 0.9305, 0.344, -0.1256, 0.9305, -0.1424, -0.3965, -0.9069, -0.1424, -0.3965, -0.9069, -0.1424, -0.3965, -0.9069, -0.1424, -0.3965, -0.9069, 0.679, -0.5876, 0.4402, 0.679, -0.5876, 0.4402, 0.679, -0.5876, 0.4402, -0.3479, -0.4691, 0.8117, -0.3479, -0.4691, 0.8117, -0.3479, -0.4691, 0.8117, 0.3631, -0.3035, 0.8809, 0.3631, -0.3035, 0.8809, 0.3631, -0.3035, 0.8809, 0.3631, -0.3035, 0.8809, -0.9076, 0.1996, -0.3693, -0.9076, 0.1996, -0.3693, -0.9076, 0.1996, -0.3693, 0.2953, 0.3858, -0.874, 0.2953, 0.3858, -0.874, 0.2953, 0.3858, -0.874, 0.6644, -0.3981, -0.6325, 0.6644, -0.3981, -0.6325, 0.6644, -0.3981, -0.6325, -0.24, 0.1858, -0.9528, -0.24, 0.1858, -0.9528, -0.24, 0.1858, -0.9528, -0.1973, 0.2636, 0.9442, -0.1973, 0.2636, 0.9442, -0.1973, 0.2636, 0.9442, -0.1984, -0.6379, 0.7441, -0.1984, -0.6379, 0.7441, -0.1984, -0.6379, 0.7441, -0.6936, 0.1526, 0.704, -0.6936, 0.1526, 0.704, -0.6936, 0.1526, 0.704, -0.7847, 0.2366, 0.5729, -0.7949, -0.07604, 0.602, -0.2718, 0.7328, 0.6238, -0.2718, 0.7328, 0.6238, -0.7949, -0.07604, 0.602, -0.1547, -0.7714, 0.6173, 0.6895, -0.4325, 0.5809, 0.5853, 0.5316, 0.6122, -0.1812, -0.7212, 0.6686, -0.1547, -0.7714, 0.6173, -0.7949, -0.07604, 0.602, -0.1812, -0.7212, 0.6686, 0.6895, -0.4325, 0.5809, -0.1547, -0.7714, 0.6173, 0.7013, -0.1353, 0.6999, 0.5853, 0.5316, 0.6122, 0.6895, -0.4325, 0.5809, 0.1675, 0.8513, 0.4972, -0.2718, 0.7328, 0.6238, 0.5853, 0.5316, 0.6122, 0.6908, -0.4037, -0.5999, 0.5752, -0.445, -0.6864, -0.1719, -0.6855, -0.7075, -0.23, -0.7641, -0.6027, -0.3465, 0.6281, -0.6967, 0.2689, 0.7517, -0.6021, -0.7866, 0.07729, -0.6126, 0.5923, 0.3319, -0.7342, 0.6908, -0.4037, -0.5999, 0.2689, 0.7517, -0.6021, -0.23, -0.7641, -0.6027, -0.1719, -0.6855, -0.7075, -0.6926, -0.192, -0.6953, -0.7866, 0.07729, -0.6126])] * 3)])
me_plane_003 = bpy.data.meshes.new('Plane.003')
me_plane_003.from_pydata([(-2.214, -5.588, -3.233), (2.214, -5.588, -3.233), (-2.214, 0.09528, -0.8979), (2.214, 0.09528, -0.8979), (-2.214, -5.588, -3.233), (2.214, -5.588, -3.233), (-2.214, 0.09528, -0.8979), (2.214, 0.09528, -0.8979), (-2.214, -11.27, -4.368), (2.214, -11.27, -4.368), (-2.214, -5.588, -3.233), (2.214, -5.588, -3.233), (-2.214, -11.27, -4.368), (2.214, -11.27, -4.368), (-2.214, -5.588, -3.233), (2.214, -5.588, -3.233), (-2.214, -16.95, -5.167), (2.214, -16.95, -5.167), (-2.214, -11.27, -4.368), (2.214, -11.27, -4.368), (-2.214, -16.95, -5.167), (2.214, -16.95, -5.167), (-2.214, -11.27, -4.368), (2.214, -11.27, -4.368), (-2.214, -22.64, -5.77), (2.214, -22.64, -5.77), (-2.214, -16.95, -5.167), (2.214, -16.95, -5.167), (-2.214, -22.64, -5.77), (2.214, -22.64, -5.77), (-2.214, -16.95, -5.167), (2.214, -16.95, -5.167), (-2.214, -28.32, -6.235), (2.214, -28.32, -6.235), (-2.214, -22.64, -5.77), (2.214, -22.64, -5.77), (-2.214, -28.32, -6.235), (2.214, -28.32, -6.235), (-2.214, -22.64, -5.77), (2.214, -22.64, -5.77), (-2.214, -34.0, -6.592), (2.214, -34.0, -6.592), (-2.214, -28.32, -6.235), (2.214, -28.32, -6.235), (-2.214, -34.0, -6.592), (2.214, -34.0, -6.592), (-2.214, -28.32, -6.235), (2.214, -28.32, -6.235), (-2.214, -39.69, -6.856), (2.214, -39.69, -6.856), (-2.214, -34.0, -6.592), (2.214, -34.0, -6.592), (-2.214, -39.69, -6.856), (2.214, -39.69, -6.856), (-2.214, -34.0, -6.592), (2.214, -34.0, -6.592), (-2.214, -45.37, -7.039), (2.214, -45.37, -7.039), (-2.214, -39.69, -6.856), (2.214, -39.69, -6.856), (-2.214, -45.37, -7.039), (2.214, -45.37, -7.039), (-2.214, -39.69, -6.856), (2.214, -39.69, -6.856), (-2.214, -51.06, -7.146), (2.214, -51.06, -7.146), (-2.214, -45.37, -7.039), (2.214, -45.37, -7.039), (-2.214, -51.06, -7.146), (2.214, -51.06, -7.146), (-2.214, -45.37, -7.039), (2.214, -45.37, -7.039), (-2.214, -56.74, -7.181), (2.214, -56.74, -7.181), (-2.214, -51.06, -7.146), (2.214, -51.06, -7.146), (-2.214, -56.74, -7.181), (2.214, -56.74, -7.181), (-2.214, -51.06, -7.146), (2.214, -51.06, -7.146), (-2.214, -62.42, -7.181), (2.214, -62.42, -7.181), (-2.214, -56.74, -7.181), (2.214, -56.74, -7.181), (-2.214, -62.42, -7.181), (2.214, -62.42, -7.181), (-2.214, -56.74, -7.181), (2.214, -56.74, -7.181), (-2.214, -68.11, -7.181), (2.214, -68.11, -7.181), (-2.214, -62.42, -7.181), (2.214, -62.42, -7.181), (-2.214, -68.11, -7.181), (2.214, -68.11, -7.181), (-2.214, -62.42, -7.181), (2.214, -62.42, -7.181), (-2.214, -73.79, -7.146), (2.214, -73.79, -7.146), (-2.214, -68.11, -7.181), (2.214, -68.11, -7.181), (-2.214, -73.79, -7.146), (2.214, -73.79, -7.146), (-2.214, -68.11, -7.181), (2.214, -68.11, -7.181), (-2.214, -79.47, -7.039), (2.214, -79.47, -7.039), (-2.214, -73.79, -7.146), (2.214, -73.79, -7.146), (-2.214, -79.47, -7.039), (2.214, -79.47, -7.039), (-2.214, -73.79, -7.146), (2.214, -73.79, -7.146), (-2.214, -85.16, -6.856), (2.214, -85.16, -6.856), (-2.214, -79.47, -7.039), (2.214, -79.47, -7.039), (-2.214, -85.16, -6.856), (2.214, -85.16, -6.856), (-2.214, -79.47, -7.039), (2.214, -79.47, -7.039), (-2.214, -90.84, -6.592), (2.214, -90.84, -6.592), (-2.214, -85.16, -6.856), (2.214, -85.16, -6.856), (-2.214, -90.84, -6.592), (2.214, -90.84, -6.592), (-2.214, -85.16, -6.856), (2.214, -85.16, -6.856), (-2.214, -96.52, -6.235), (2.214, -96.52, -6.235), (-2.214, -90.84, -6.592), (2.214, -90.84, -6.592), (-2.214, -96.52, -6.235), (2.214, -96.52, -6.235), (-2.214, -90.84, -6.592), (2.214, -90.84, -6.592), (-2.214, -102.2, -5.77), (2.214, -102.2, -5.77), (-2.214, -96.52, -6.235), (2.214, -96.52, -6.235), (-2.214, -102.2, -5.77), (2.214, -102.2, -5.77), (-2.214, -96.52, -6.235), (2.214, -96.52, -6.235), (-2.214, -107.9, -5.167), (2.214, -107.9, -5.167), (-2.214, -102.2, -5.77), (2.214, -102.2, -5.77), (-2.214, -107.9, -5.167), (2.214, -107.9, -5.167), (-2.214, -102.2, -5.77), (2.214, -102.2, -5.77), (-2.214, -113.6, -4.368), (2.214, -113.6, -4.368), (-2.214, -107.9, -5.167), (2.214, -107.9, -5.167), (-2.214, -113.6, -4.368), (2.214, -113.6, -4.368), (-2.214, -107.9, -5.167), (2.214, -107.9, -5.167), (-2.214, -119.3, -3.233), (2.214, -119.3, -3.233), (-2.214, -113.6, -4.368), (2.214, -113.6, -4.368), (-2.214, -119.3, -3.233), (2.214, -119.3, -3.233), (-2.214, -113.6, -4.368), (2.214, -113.6, -4.368), (-2.214, -124.9, -0.8979), (2.214, -124.9, -0.8979), (-2.214, -119.3, -3.233), (2.214, -119.3, -3.233), (-2.214, -124.9, -0.8979), (2.214, -124.9, -0.8979), (-2.214, -119.3, -3.233), (2.214, -119.3, -3.233), (-25.28, -5.588, -3.233), (-20.86, -5.588, -3.233), (-25.28, 0.09528, -0.8979), (-20.86, 0.09528, -0.8979), (-25.28, -5.588, -3.233), (-20.86, -5.588, -3.233), (-25.28, 0.09528, -0.8979), (-20.86, 0.09528, -0.8979), (-25.28, -11.27, -4.368), (-20.86, -11.27, -4.368), (-25.28, -5.588, -3.233), (-20.86, -5.588, -3.233), (-25.28, -11.27, -4.368), (-20.86, -11.27, -4.368), (-25.28, -5.588, -3.233), (-20.86, -5.588, -3.233), (-25.28, -16.95, -5.167), (-20.86, -16.95, -5.167), (-25.28, -11.27, -4.368), (-20.86, -11.27, -4.368), (-25.28, -16.95, -5.167), (-20.86, -16.95, -5.167), (-25.28, -11.27, -4.368), (-20.86, -11.27, -4.368), (-25.28, -22.64, -5.77), (-20.86, -22.64, -5.77), (-25.28, -16.95, -5.167), (-20.86, -16.95, -5.167), (-25.28, -22.64, -5.77), (-20.86, -22.64, -5.77), (-25.28, -16.95, -5.167), (-20.86, -16.95, -5.167), (-25.28, -28.32, -6.235), (-20.86, -28.32, -6.235), (-25.28, -22.64, -5.77), (-20.86, -22.64, -5.77), (-25.28, -28.32, -6.235), (-20.86, -28.32, -6.235), (-25.28, -22.64, -5.77), (-20.86, -22.64, -5.77), (-25.28, -34.0, -6.592), (-20.86, -34.0, -6.592), (-25.28, -28.32, -6.235), (-20.86, -28.32, -6.235), (-25.28, -34.0, -6.592), (-20.86, -34.0, -6.592), (-25.28, -28.32, -6.235), (-20.86, -28.32, -6.235), (-25.28, -39.69, -6.856), (-20.86, -39.69, -6.856), (-25.28, -34.0, -6.592), (-20.86, -34.0, -6.592), (-25.28, -39.69, -6.856), (-20.86, -39.69, -6.856), (-25.28, -34.0, -6.592), (-20.86, -34.0, -6.592), (-25.28, -45.37, -7.039), (-20.86, -45.37, -7.039), (-25.28, -39.69, -6.856), (-20.86, -39.69, -6.856), (-25.28, -45.37, -7.039), (-20.86, -45.37, -7.039), (-25.28, -39.69, -6.856), (-20.86, -39.69, -6.856), (-25.28, -51.06, -7.146), (-20.86, -51.06, -7.146), (-25.28, -45.37, -7.039), (-20.86, -45.37, -7.039), (-25.28, -51.06, -7.146), (-20.86, -51.06, -7.146), (-25.28, -45.37, -7.039), (-20.86, -45.37, -7.039), (-25.28, -56.74, -7.181), (-20.86, -56.74, -7.181), (-25.28, -51.06, -7.146), (-20.86, -51.06, -7.146), (-25.28, -56.74, -7.181), (-20.86, -56.74, -7.181), (-25.28, -51.06, -7.146), (-20.86, -51.06, -7.146), (-25.28, -62.42, -7.181), (-20.86, -62.42, -7.181), (-25.28, -56.74, -7.181), (-20.86, -56.74, -7.181), (-25.28, -62.42, -7.181), (-20.86, -62.42, -7.181), (-25.28, -56.74, -7.181), (-20.86, -56.74, -7.181), (-25.28, -68.11, -7.181), (-20.86, -68.11, -7.181), (-25.28, -62.42, -7.181), (-20.86, -62.42, -7.181), (-25.28, -68.11, -7.181), (-20.86, -68.11, -7.181), (-25.28, -62.42, -7.181), (-20.86, -62.42, -7.181), (-25.28, -73.79, -7.146), (-20.86, -73.79, -7.146), (-25.28, -68.11, -7.181), (-20.86, -68.11, -7.181), (-25.28, -73.79, -7.146), (-20.86, -73.79, -7.146), (-25.28, -68.11, -7.181), (-20.86, -68.11, -7.181), (-25.28, -79.47, -7.039), (-20.86, -79.47, -7.039), (-25.28, -73.79, -7.146), (-20.86, -73.79, -7.146), (-25.28, -79.47, -7.039), (-20.86, -79.47, -7.039), (-25.28, -73.79, -7.146), (-20.86, -73.79, -7.146), (-25.28, -85.16, -6.856), (-20.86, -85.16, -6.856), (-25.28, -79.47, -7.039), (-20.86, -79.47, -7.039), (-25.28, -85.16, -6.856), (-20.86, -85.16, -6.856), (-25.28, -79.47, -7.039), (-20.86, -79.47, -7.039), (-25.28, -90.84, -6.592), (-20.86, -90.84, -6.592), (-25.28, -85.16, -6.856), (-20.86, -85.16, -6.856), (-25.28, -90.84, -6.592), (-20.86, -90.84, -6.592), (-25.28, -85.16, -6.856), (-20.86, -85.16, -6.856), (-25.28, -96.52, -6.235), (-20.86, -96.52, -6.235), (-25.28, -90.84, -6.592), (-20.86, -90.84, -6.592), (-25.28, -96.52, -6.235), (-20.86, -96.52, -6.235), (-25.28, -90.84, -6.592), (-20.86, -90.84, -6.592), (-25.28, -102.2, -5.77), (-20.86, -102.2, -5.77), (-25.28, -96.52, -6.235), (-20.86, -96.52, -6.235), (-25.28, -102.2, -5.77), (-20.86, -102.2, -5.77), (-25.28, -96.52, -6.235), (-20.86, -96.52, -6.235), (-25.28, -107.9, -5.167), (-20.86, -107.9, -5.167), (-25.28, -102.2, -5.77), (-20.86, -102.2, -5.77), (-25.28, -107.9, -5.167), (-20.86, -107.9, -5.167), (-25.28, -102.2, -5.77), (-20.86, -102.2, -5.77), (-25.28, -113.6, -4.368), (-20.86, -113.6, -4.368), (-25.28, -107.9, -5.167), (-20.86, -107.9, -5.167), (-25.28, -113.6, -4.368), (-20.86, -113.6, -4.368), (-25.28, -107.9, -5.167), (-20.86, -107.9, -5.167), (-25.28, -119.3, -3.233), (-20.86, -119.3, -3.233), (-25.28, -113.6, -4.368), (-20.86, -113.6, -4.368), (-25.28, -119.3, -3.233), (-20.86, -119.3, -3.233), (-25.28, -113.6, -4.368), (-20.86, -113.6, -4.368), (-25.28, -124.9, -0.8979), (-20.86, -124.9, -0.8979), (-25.28, -119.3, -3.233), (-20.86, -119.3, -3.233), (-25.28, -124.9, -0.8979), (-20.86, -124.9, -0.8979), (-25.28, -119.3, -3.233), (-20.86, -119.3, -3.233), (-45.62, -5.588, -3.233), (-41.19, -5.588, -3.233), (-45.62, 0.09528, -0.8979), (-41.19, 0.09528, -0.8979), (-45.62, -5.588, -3.233), (-41.19, -5.588, -3.233), (-45.62, 0.09528, -0.8979), (-41.19, 0.09528, -0.8979), (-45.62, -11.27, -4.368), (-41.19, -11.27, -4.368), (-45.62, -5.588, -3.233), (-41.19, -5.588, -3.233), (-45.62, -11.27, -4.368), (-41.19, -11.27, -4.368), (-45.62, -5.588, -3.233), (-41.19, -5.588, -3.233), (-45.62, -16.95, -5.167), (-41.19, -16.95, -5.167), (-45.62, -11.27, -4.368), (-41.19, -11.27, -4.368), (-45.62, -16.95, -5.167), (-41.19, -16.95, -5.167), (-45.62, -11.27, -4.368), (-41.19, -11.27, -4.368), (-45.62, -22.64, -5.77), (-41.19, -22.64, -5.77), (-45.62, -16.95, -5.167), (-41.19, -16.95, -5.167), (-45.62, -22.64, -5.77), (-41.19, -22.64, -5.77), (-45.62, -16.95, -5.167), (-41.19, -16.95, -5.167), (-45.62, -28.32, -6.235), (-41.19, -28.32, -6.235), (-45.62, -22.64, -5.77), (-41.19, -22.64, -5.77), (-45.62, -28.32, -6.235), (-41.19, -28.32, -6.235), (-45.62, -22.64, -5.77), (-41.19, -22.64, -5.77), (-45.62, -34.0, -6.592), (-41.19, -34.0, -6.592), (-45.62, -28.32, -6.235), (-41.19, -28.32, -6.235), (-45.62, -34.0, -6.592), (-41.19, -34.0, -6.592), (-45.62, -28.32, -6.235), (-41.19, -28.32, -6.235), (-45.62, -39.69, -6.856), (-41.19, -39.69, -6.856), (-45.62, -34.0, -6.592), (-41.19, -34.0, -6.592), (-45.62, -39.69, -6.856), (-41.19, -39.69, -6.856), (-45.62, -34.0, -6.592), (-41.19, -34.0, -6.592), (-45.62, -45.37, -7.039), (-41.19, -45.37, -7.039), (-45.62, -39.69, -6.856), (-41.19, -39.69, -6.856), (-45.62, -45.37, -7.039), (-41.19, -45.37, -7.039), (-45.62, -39.69, -6.856), (-41.19, -39.69, -6.856), (-45.62, -51.06, -7.146), (-41.19, -51.06, -7.146), (-45.62, -45.37, -7.039), (-41.19, -45.37, -7.039), (-45.62, -51.06, -7.146), (-41.19, -51.06, -7.146), (-45.62, -45.37, -7.039), (-41.19, -45.37, -7.039), (-45.62, -56.74, -7.181), (-41.19, -56.74, -7.181), (-45.62, -51.06, -7.146), (-41.19, -51.06, -7.146), (-45.62, -56.74, -7.181), (-41.19, -56.74, -7.181), (-45.62, -51.06, -7.146), (-41.19, -51.06, -7.146), (-45.62, -62.42, -7.181), (-41.19, -62.42, -7.181), (-45.62, -56.74, -7.181), (-41.19, -56.74, -7.181), (-45.62, -62.42, -7.181), (-41.19, -62.42, -7.181), (-45.62, -56.74, -7.181), (-41.19, -56.74, -7.181), (-45.62, -68.11, -7.181), (-41.19, -68.11, -7.181), (-45.62, -62.42, -7.181), (-41.19, -62.42, -7.181), (-45.62, -68.11, -7.181), (-41.19, -68.11, -7.181), (-45.62, -62.42, -7.181), (-41.19, -62.42, -7.181), (-45.62, -73.79, -7.146), (-41.19, -73.79, -7.146), (-45.62, -68.11, -7.181), (-41.19, -68.11, -7.181), (-45.62, -73.79, -7.146), (-41.19, -73.79, -7.146), (-45.62, -68.11, -7.181), (-41.19, -68.11, -7.181), (-45.62, -79.47, -7.039), (-41.19, -79.47, -7.039), (-45.62, -73.79, -7.146), (-41.19, -73.79, -7.146), (-45.62, -79.47, -7.039), (-41.19, -79.47, -7.039), (-45.62, -73.79, -7.146), (-41.19, -73.79, -7.146), (-45.62, -85.16, -6.856), (-41.19, -85.16, -6.856), (-45.62, -79.47, -7.039), (-41.19, -79.47, -7.039), (-45.62, -85.16, -6.856), (-41.19, -85.16, -6.856), (-45.62, -79.47, -7.039), (-41.19, -79.47, -7.039), (-45.62, -90.84, -6.592), (-41.19, -90.84, -6.592), (-45.62, -85.16, -6.856), (-41.19, -85.16, -6.856), (-45.62, -90.84, -6.592), (-41.19, -90.84, -6.592), (-45.62, -85.16, -6.856), (-41.19, -85.16, -6.856), (-45.62, -96.52, -6.235), (-41.19, -96.52, -6.235), (-45.62, -90.84, -6.592), (-41.19, -90.84, -6.592), (-45.62, -96.52, -6.235), (-41.19, -96.52, -6.235), (-45.62, -90.84, -6.592), (-41.19, -90.84, -6.592), (-45.62, -102.2, -5.77), (-41.19, -102.2, -5.77), (-45.62, -96.52, -6.235), (-41.19, -96.52, -6.235), (-45.62, -102.2, -5.77), (-41.19, -102.2, -5.77), (-45.62, -96.52, -6.235), (-41.19, -96.52, -6.235), (-45.62, -107.9, -5.167), (-41.19, -107.9, -5.167), (-45.62, -102.2, -5.77), (-41.19, -102.2, -5.77), (-45.62, -107.9, -5.167), (-41.19, -107.9, -5.167), (-45.62, -102.2, -5.77), (-41.19, -102.2, -5.77), (-45.62, -113.6, -4.368), (-41.19, -113.6, -4.368), (-45.62, -107.9, -5.167), (-41.19, -107.9, -5.167), (-45.62, -113.6, -4.368), (-41.19, -113.6, -4.368), (-45.62, -107.9, -5.167), (-41.19, -107.9, -5.167), (-45.62, -119.3, -3.233), (-41.19, -119.3, -3.233), (-45.62, -113.6, -4.368), (-41.19, -113.6, -4.368), (-45.62, -119.3, -3.233), (-41.19, -119.3, -3.233), (-45.62, -113.6, -4.368), (-41.19, -113.6, -4.368), (-45.62, -124.9, -0.8979), (-41.19, -124.9, -0.8979), (-45.62, -119.3, -3.233), (-41.19, -119.3, -3.233), (-45.62, -124.9, -0.8979), (-41.19, -124.9, -0.8979), (-45.62, -119.3, -3.233), (-41.19, -119.3, -3.233)], [], [(0, 1, 3, 2), (4, 6, 7, 5), (8, 9, 11, 10), (12, 14, 15, 13), (16, 17, 19, 18), (20, 22, 23, 21), (24, 25, 27, 26), (28, 30, 31, 29), (32, 33, 35, 34), (36, 38, 39, 37), (40, 41, 43, 42), (44, 46, 47, 45), (48, 49, 51, 50), (52, 54, 55, 53), (56, 57, 59, 58), (60, 62, 63, 61), (64, 65, 67, 66), (68, 70, 71, 69), (72, 73, 75, 74), (76, 78, 79, 77), (80, 81, 83, 82), (84, 86, 87, 85), (88, 89, 91, 90), (92, 94, 95, 93), (96, 97, 99, 98), (100, 102, 103, 101), (104, 105, 107, 106), (108, 110, 111, 109), (112, 113, 115, 114), (116, 118, 119, 117), (120, 121, 123, 122), (124, 126, 127, 125), (128, 129, 131, 130), (132, 134, 135, 133), (136, 137, 139, 138), (140, 142, 143, 141), (144, 145, 147, 146), (148, 150, 151, 149), (152, 153, 155, 154), (156, 158, 159, 157), (160, 161, 163, 162), (164, 166, 167, 165), (168, 169, 171, 170), (172, 174, 175, 173), (176, 177, 179, 178), (180, 182, 183, 181), (184, 185, 187, 186), (188, 190, 191, 189), (192, 193, 195, 194), (196, 198, 199, 197), (200, 201, 203, 202), (204, 206, 207, 205), (208, 209, 211, 210), (212, 214, 215, 213), (216, 217, 219, 218), (220, 222, 223, 221), (224, 225, 227, 226), (228, 230, 231, 229), (232, 233, 235, 234), (236, 238, 239, 237), (240, 241, 243, 242), (244, 246, 247, 245), (248, 249, 251, 250), (252, 254, 255, 253), (256, 257, 259, 258), (260, 262, 263, 261), (264, 265, 267, 266), (268, 270, 271, 269), (272, 273, 275, 274), (276, 278, 279, 277), (280, 281, 283, 282), (284, 286, 287, 285), (288, 289, 291, 290), (292, 294, 295, 293), (296, 297, 299, 298), (300, 302, 303, 301), (304, 305, 307, 306), (308, 310, 311, 309), (312, 313, 315, 314), (316, 318, 319, 317), (320, 321, 323, 322), (324, 326, 327, 325), (328, 329, 331, 330), (332, 334, 335, 333), (336, 337, 339, 338), (340, 342, 343, 341), (344, 345, 347, 346), (348, 350, 351, 349), (352, 353, 355, 354), (356, 358, 359, 357), (360, 361, 363, 362), (364, 366, 367, 365), (368, 369, 371, 370), (372, 374, 375, 373), (376, 377, 379, 378), (380, 382, 383, 381), (384, 385, 387, 386), (388, 390, 391, 389), (392, 393, 395, 394), (396, 398, 399, 397), (400, 401, 403, 402), (404, 406, 407, 405), (408, 409, 411, 410), (412, 414, 415, 413), (416, 417, 419, 418), (420, 422, 423, 421), (424, 425, 427, 426), (428, 430, 431, 429), (432, 433, 435, 434), (436, 438, 439, 437), (440, 441, 443, 442), (444, 446, 447, 445), (448, 449, 451, 450), (452, 454, 455, 453), (456, 457, 459, 458), (460, 462, 463, 461), (464, 465, 467, 466), (468, 470, 471, 469), (472, 473, 475, 474), (476, 478, 479, 477), (480, 481, 483, 482), (484, 486, 487, 485), (488, 489, 491, 490), (492, 494, 495, 493), (496, 497, 499, 498), (500, 502, 503, 501), (504, 505, 507, 506), (508, 510, 511, 509), (512, 513, 515, 514), (516, 518, 519, 517), (520, 521, 523, 522), (524, 526, 527, 525)])
me_plane_003.polygons.foreach_set('use_smooth', [True] * 132)
_uv = me_plane_003.uv_layers.new(name='UVMap')
_uv.uv.foreach_set('vector', [0.0, 0.0, 1.0, 0.0, 1.0, 1.0, 0.0, 1.0, 0.0, 0.0, 0.0, 1.0, 1.0, 1.0, 1.0, 0.0, 0.0, 0.0, 1.0, 0.0, 1.0, 1.0, 0.0, 1.0, 0.0, 0.0, 0.0, 1.0, 1.0, 1.0, 1.0, 0.0, 0.0, 0.0, 1.0, 0.0, 1.0, 1.0, 0.0, 1.0, 0.0, 0.0, 0.0, 1.0, 1.0, 1.0, 1.0, 0.0, 0.0, 0.0, 1.0, 0.0, 1.0, 1.0, 0.0, 1.0, 0.0, 0.0, 0.0, 1.0, 1.0, 1.0, 1.0, 0.0, 0.0, 0.0, 1.0, 0.0, 1.0, 1.0, 0.0, 1.0, 0.0, 0.0, 0.0, 1.0, 1.0, 1.0, 1.0, 0.0, 0.0, 0.0, 1.0, 0.0, 1.0, 1.0, 0.0, 1.0, 0.0, 0.0, 0.0, 1.0, 1.0, 1.0, 1.0, 0.0, 0.0, 0.0, 1.0, 0.0, 1.0, 1.0, 0.0, 1.0, 0.0, 0.0, 0.0, 1.0, 1.0, 1.0, 1.0, 0.0, 0.0, 0.0, 1.0, 0.0, 1.0, 1.0, 0.0, 1.0, 0.0, 0.0, 0.0, 1.0, 1.0, 1.0, 1.0, 0.0, 0.0, 0.0, 1.0, 0.0, 1.0, 1.0, 0.0, 1.0, 0.0, 0.0, 0.0, 1.0, 1.0, 1.0, 1.0, 0.0, 0.0, 0.0, 1.0, 0.0, 1.0, 1.0, 0.0, 1.0, 0.0, 0.0, 0.0, 1.0, 1.0, 1.0, 1.0, 0.0, 0.0, 0.0, 1.0, 0.0, 1.0, 1.0, 0.0, 1.0, 0.0, 0.0, 0.0, 1.0, 1.0, 1.0, 1.0, 0.0, 0.0, 0.0, 1.0, 0.0, 1.0, 1.0, 0.0, 1.0, 0.0, 0.0, 0.0, 1.0, 1.0, 1.0, 1.0, 0.0, 0.0, 0.0, 1.0, 0.0, 1.0, 1.0, 0.0, 1.0, 0.0, 0.0, 0.0, 1.0, 1.0, 1.0, 1.0, 0.0, 0.0, 0.0, 1.0, 0.0, 1.0, 1.0, 0.0, 1.0, 0.0, 0.0, 0.0, 1.0, 1.0, 1.0, 1.0, 0.0, 0.0, 0.0, 1.0, 0.0, 1.0, 1.0, 0.0, 1.0, 0.0, 0.0, 0.0, 1.0, 1.0, 1.0, 1.0, 0.0, 0.0, 0.0, 1.0, 0.0, 1.0, 1.0, 0.0, 1.0, 0.0, 0.0, 0.0, 1.0, 1.0, 1.0, 1.0, 0.0, 0.0, 0.0, 1.0, 0.0, 1.0, 1.0, 0.0, 1.0, 0.0, 0.0, 0.0, 1.0, 1.0, 1.0, 1.0, 0.0, 0.0, 0.0, 1.0, 0.0, 1.0, 1.0, 0.0, 1.0, 0.0, 0.0, 0.0, 1.0, 1.0, 1.0, 1.0, 0.0, 0.0, 0.0, 1.0, 0.0, 1.0, 1.0, 0.0, 1.0, 0.0, 0.0, 0.0, 1.0, 1.0, 1.0, 1.0, 0.0, 0.0, 0.0, 1.0, 0.0, 1.0, 1.0, 0.0, 1.0, 0.0, 0.0, 0.0, 1.0, 1.0, 1.0, 1.0, 0.0, 0.0, 0.0, 1.0, 0.0, 1.0, 1.0, 0.0, 1.0, 0.0, 0.0, 0.0, 1.0, 1.0, 1.0, 1.0, 0.0, 0.0, 0.0, 1.0, 0.0, 1.0, 1.0, 0.0, 1.0, 0.0, 0.0, 0.0, 1.0, 1.0, 1.0, 1.0, 0.0, 0.0, 0.0, 1.0, 0.0, 1.0, 1.0, 0.0, 1.0, 0.0, 0.0, 0.0, 1.0, 1.0, 1.0, 1.0, 0.0, 0.0, 0.0, 1.0, 0.0, 1.0, 1.0, 0.0, 1.0, 0.0, 0.0, 0.0, 1.0, 1.0, 1.0, 1.0, 0.0, 0.0, 0.0, 1.0, 0.0, 1.0, 1.0, 0.0, 1.0, 0.0, 0.0, 0.0, 1.0, 1.0, 1.0, 1.0, 0.0, 0.0, 0.0, 1.0, 0.0, 1.0, 1.0, 0.0, 1.0, 0.0, 0.0, 0.0, 1.0, 1.0, 1.0, 1.0, 0.0, 0.0, 0.0, 1.0, 0.0, 1.0, 1.0, 0.0, 1.0, 0.0, 0.0, 0.0, 1.0, 1.0, 1.0, 1.0, 0.0, 0.0, 0.0, 1.0, 0.0, 1.0, 1.0, 0.0, 1.0, 0.0, 0.0, 0.0, 1.0, 1.0, 1.0, 1.0, 0.0, 0.0, 0.0, 1.0, 0.0, 1.0, 1.0, 0.0, 1.0, 0.0, 0.0, 0.0, 1.0, 1.0, 1.0, 1.0, 0.0, 0.0, 0.0, 1.0, 0.0, 1.0, 1.0, 0.0, 1.0, 0.0, 0.0, 0.0, 1.0, 1.0, 1.0, 1.0, 0.0, 0.0, 0.0, 1.0, 0.0, 1.0, 1.0, 0.0, 1.0, 0.0, 0.0, 0.0, 1.0, 1.0, 1.0, 1.0, 0.0, 0.0, 0.0, 1.0, 0.0, 1.0, 1.0, 0.0, 1.0, 0.0, 0.0, 0.0, 1.0, 1.0, 1.0, 1.0, 0.0, 0.0, 0.0, 1.0, 0.0, 1.0, 1.0, 0.0, 1.0, 0.0, 0.0, 0.0, 1.0, 1.0, 1.0, 1.0, 0.0, 0.0, 0.0, 1.0, 0.0, 1.0, 1.0, 0.0, 1.0, 0.0, 0.0, 0.0, 1.0, 1.0, 1.0, 1.0, 0.0, 0.0, 0.0, 1.0, 0.0, 1.0, 1.0, 0.0, 1.0, 0.0, 0.0, 0.0, 1.0, 1.0, 1.0, 1.0, 0.0, 0.0, 0.0, 1.0, 0.0, 1.0, 1.0, 0.0, 1.0, 0.0, 0.0, 0.0, 1.0, 1.0, 1.0, 1.0, 0.0, 0.0, 0.0, 1.0, 0.0, 1.0, 1.0, 0.0, 1.0, 0.0, 0.0, 0.0, 1.0, 1.0, 1.0, 1.0, 0.0, 0.0, 0.0, 1.0, 0.0, 1.0, 1.0, 0.0, 1.0, 0.0, 0.0, 0.0, 1.0, 1.0, 1.0, 1.0, 0.0, 0.0, 0.0, 1.0, 0.0, 1.0, 1.0, 0.0, 1.0, 0.0, 0.0, 0.0, 1.0, 1.0, 1.0, 1.0, 0.0, 0.0, 0.0, 1.0, 0.0, 1.0, 1.0, 0.0, 1.0, 0.0, 0.0, 0.0, 1.0, 1.0, 1.0, 1.0, 0.0, 0.0, 0.0, 1.0, 0.0, 1.0, 1.0, 0.0, 1.0, 0.0, 0.0, 0.0, 1.0, 1.0, 1.0, 1.0, 0.0, 0.0, 0.0, 1.0, 0.0, 1.0, 1.0, 0.0, 1.0, 0.0, 0.0, 0.0, 1.0, 1.0, 1.0, 1.0, 0.0, 0.0, 0.0, 1.0, 0.0, 1.0, 1.0, 0.0, 1.0, 0.0, 0.0, 0.0, 1.0, 1.0, 1.0, 1.0, 0.0, 0.0, 0.0, 1.0, 0.0, 1.0, 1.0, 0.0, 1.0, 0.0, 0.0, 0.0, 1.0, 1.0, 1.0, 1.0, 0.0, 0.0, 0.0, 1.0, 0.0, 1.0, 1.0, 0.0, 1.0, 0.0, 0.0, 0.0, 1.0, 1.0, 1.0, 1.0, 0.0, 0.0, 0.0, 1.0, 0.0, 1.0, 1.0, 0.0, 1.0, 0.0, 0.0, 0.0, 1.0, 1.0, 1.0, 1.0, 0.0, 0.0, 0.0, 1.0, 0.0, 1.0, 1.0, 0.0, 1.0, 0.0, 0.0, 0.0, 1.0, 1.0, 1.0, 1.0, 0.0, 0.0, 0.0, 1.0, 0.0, 1.0, 1.0, 0.0, 1.0, 0.0, 0.0, 0.0, 1.0, 1.0, 1.0, 1.0, 0.0, 0.0, 0.0, 1.0, 0.0, 1.0, 1.0, 0.0, 1.0, 0.0, 0.0, 0.0, 1.0, 1.0, 1.0, 1.0, 0.0, 0.0, 0.0, 1.0, 0.0, 1.0, 1.0, 0.0, 1.0, 0.0, 0.0, 0.0, 1.0, 1.0, 1.0, 1.0, 0.0, 0.0, 0.0, 1.0, 0.0, 1.0, 1.0, 0.0, 1.0, 0.0, 0.0, 0.0, 1.0, 1.0, 1.0, 1.0, 0.0, 0.0, 0.0, 1.0, 0.0, 1.0, 1.0, 0.0, 1.0, 0.0, 0.0, 0.0, 1.0, 1.0, 1.0, 1.0, 0.0, 0.0, 0.0, 1.0, 0.0, 1.0, 1.0, 0.0, 1.0, 0.0, 0.0, 0.0, 1.0, 1.0, 1.0, 1.0, 0.0, 0.0, 0.0, 1.0, 0.0, 1.0, 1.0, 0.0, 1.0, 0.0, 0.0, 0.0, 1.0, 1.0, 1.0, 1.0, 0.0, 0.0, 0.0, 1.0, 0.0, 1.0, 1.0, 0.0, 1.0, 0.0, 0.0, 0.0, 1.0, 1.0, 1.0, 1.0, 0.0, 0.0, 0.0, 1.0, 0.0, 1.0, 1.0, 0.0, 1.0, 0.0, 0.0, 0.0, 1.0, 1.0, 1.0, 1.0, 0.0, 0.0, 0.0, 1.0, 0.0, 1.0, 1.0, 0.0, 1.0, 0.0, 0.0, 0.0, 1.0, 1.0, 1.0, 1.0, 0.0, 0.0, 0.0, 1.0, 0.0, 1.0, 1.0, 0.0, 1.0, 0.0, 0.0, 0.0, 1.0, 1.0, 1.0, 1.0, 0.0, 0.0, 0.0, 1.0, 0.0, 1.0, 1.0, 0.0, 1.0, 0.0, 0.0, 0.0, 1.0, 1.0, 1.0, 1.0, 0.0, 0.0, 0.0, 1.0, 0.0, 1.0, 1.0, 0.0, 1.0, 0.0, 0.0, 0.0, 1.0, 1.0, 1.0, 1.0, 0.0, 0.0, 0.0, 1.0, 0.0, 1.0, 1.0, 0.0, 1.0, 0.0, 0.0, 0.0, 1.0, 1.0, 1.0, 1.0, 0.0, 0.0, 0.0, 1.0, 0.0, 1.0, 1.0, 0.0, 1.0, 0.0, 0.0, 0.0, 1.0, 1.0, 1.0, 1.0, 0.0, 0.0, 0.0, 1.0, 0.0, 1.0, 1.0, 0.0, 1.0, 0.0, 0.0, 0.0, 1.0, 1.0, 1.0, 1.0, 0.0, 0.0, 0.0, 1.0, 0.0, 1.0, 1.0, 0.0, 1.0, 0.0, 0.0, 0.0, 1.0, 1.0, 1.0, 1.0, 0.0, 0.0, 0.0, 1.0, 0.0, 1.0, 1.0, 0.0, 1.0, 0.0, 0.0, 0.0, 1.0, 1.0, 1.0, 1.0, 0.0, 0.0, 0.0, 1.0, 0.0, 1.0, 1.0, 0.0, 1.0, 0.0, 0.0, 0.0, 1.0, 1.0, 1.0, 1.0, 0.0])
me_plane_003.materials.append(mat_telephonewiire)
me_plane_003.update()
me_plane_003.normals_split_custom_set([tuple(v) for v in zip(*[iter([0.0, -0.38, 0.925, 0.0, -0.38, 0.925, 0.0, -0.38, 0.925, 0.0, -0.38, 0.925, 0.0, 0.38, -0.925, 0.0, 0.38, -0.925, 0.0, 0.38, -0.925, 0.0, 0.38, -0.925, 0.0, -0.1959, 0.9806, 0.0, -0.1959, 0.9806, 0.0, -0.1959, 0.9806, 0.0, -0.1959, 0.9806, 0.0, 0.1959, -0.9806, 0.0, 0.1959, -0.9806, 0.0, 0.1959, -0.9806, 0.0, 0.1959, -0.9806, 0.0, -0.1392, 0.9903, 0.0, -0.1392, 0.9903, 0.0, -0.1392, 0.9903, 0.0, -0.1392, 0.9903, 0.0, 0.1392, -0.9903, 0.0, 0.1392, -0.9903, 0.0, 0.1392, -0.9903, 0.0, 0.1392, -0.9903, 0.0, -0.1056, 0.9944, 0.0, -0.1056, 0.9944, 0.0, -0.1056, 0.9944, 0.0, -0.1056, 0.9944, 0.0, 0.1056, -0.9944, 0.0, 0.1056, -0.9944, 0.0, 0.1056, -0.9944, 0.0, 0.1056, -0.9944, 0.0, -0.08157, 0.9967, 0.0, -0.08157, 0.9967, 0.0, -0.08157, 0.9967, 0.0, -0.08157, 0.9967, 0.0, 0.08157, -0.9967, 0.0, 0.08157, -0.9967, 0.0, 0.08157, -0.9967, 0.0, 0.08157, -0.9967, 0.0, -0.06255, 0.998, 0.0, -0.06255, 0.998, 0.0, -0.06255, 0.998, 0.0, -0.06255, 0.998, 0.0, 0.06255, -0.998, 0.0, 0.06255, -0.998, 0.0, 0.06255, -0.998, 0.0, 0.06255, -0.998, 0.0, -0.04645, 0.9989, 0.0, -0.04645, 0.9989, 0.0, -0.04645, 0.9989, 0.0, -0.04645, 0.9989, 0.0, 0.04645, -0.9989, 0.0, 0.04645, -0.9989, 0.0, 0.04645, -0.9989, 0.0, 0.04645, -0.9989, 0.0, -0.03213, 0.9995, 0.0, -0.03213, 0.9995, 0.0, -0.03213, 0.9995, 0.0, -0.03213, 0.9995, 0.0, 0.03213, -0.9995, 0.0, 0.03213, -0.9995, 0.0, 0.03213, -0.9995, 0.0, 0.03213, -0.9995, 0.0, -0.01889, 0.9998, 0.0, -0.01889, 0.9998, 0.0, -0.01889, 0.9998, 0.0, -0.01889, 0.9998, 0.0, 0.01889, -0.9998, 0.0, 0.01889, -0.9998, 0.0, 0.01889, -0.9998, 0.0, 0.01889, -0.9998, 0.0, -0.006234, 1.0, 0.0, -0.006234, 1.0, 0.0, -0.006234, 1.0, 0.0, -0.006234, 1.0, 0.0, 0.006234, -1.0, 0.0, 0.006234, -1.0, 0.0, 0.006234, -1.0, 0.0, 0.006234, -1.0, 0.0, 0.0, 1.0, 0.0, 0.0, 1.0, 0.0, 0.0, 1.0, 0.0, 0.0, 1.0, 0.0, 0.0, -1.0, 0.0, 0.0, -1.0, 0.0, 0.0, -1.0, 0.0, 0.0, -1.0, 0.0, 0.0, 1.0, 0.0, 0.0, 1.0, 0.0, 0.0, 1.0, 0.0, 0.0, 1.0, 0.0, 0.0, -1.0, 0.0, 0.0, -1.0, 0.0, 0.0, -1.0, 0.0, 0.0, -1.0, 0.0, 0.006234, 1.0, 0.0, 0.006234, 1.0, 0.0, 0.006234, 1.0, 0.0, 0.006234, 1.0, 0.0, -0.006234, -1.0, 0.0, -0.006234, -1.0, 0.0, -0.006234, -1.0, 0.0, -0.006234, -1.0, 0.0, 0.01889, 0.9998, 0.0, 0.01889, 0.9998, 0.0, 0.01889, 0.9998, 0.0, 0.01889, 0.9998, 0.0, -0.01889, -0.9998, 0.0, -0.01889, -0.9998, 0.0, -0.01889, -0.9998, 0.0, -0.01889, -0.9998, 0.0, 0.03213, 0.9995, 0.0, 0.03213, 0.9995, 0.0, 0.03213, 0.9995, 0.0, 0.03213, 0.9995, 0.0, -0.03213, -0.9995, 0.0, -0.03213, -0.9995, 0.0, -0.03213, -0.9995, 0.0, -0.03213, -0.9995, 0.0, 0.04645, 0.9989, 0.0, 0.04645, 0.9989, 0.0, 0.04645, 0.9989, 0.0, 0.04645, 0.9989, 0.0, -0.04645, -0.9989, 0.0, -0.04645, -0.9989, 0.0, -0.04645, -0.9989, 0.0, -0.04645, -0.9989, 0.0, 0.06255, 0.998, 0.0, 0.06255, 0.998, 0.0, 0.06255, 0.998, 0.0, 0.06255, 0.998, 0.0, -0.06255, -0.998, 0.0, -0.06255, -0.998, 0.0, -0.06255, -0.998, 0.0, -0.06255, -0.998, 0.0, 0.08157, 0.9967, 0.0, 0.08157, 0.9967, 0.0, 0.08157, 0.9967, 0.0, 0.08157, 0.9967, 0.0, -0.08157, -0.9967, 0.0, -0.08157, -0.9967, 0.0, -0.08157, -0.9967, 0.0, -0.08157, -0.9967, 0.0, 0.1056, 0.9944, 0.0, 0.1056, 0.9944, 0.0, 0.1056, 0.9944, 0.0, 0.1056, 0.9944, 0.0, -0.1056, -0.9944, 0.0, -0.1056, -0.9944, 0.0, -0.1056, -0.9944, 0.0, -0.1056, -0.9944, 0.0, 0.1392, 0.9903, 0.0, 0.1392, 0.9903, 0.0, 0.1392, 0.9903, 0.0, 0.1392, 0.9903, 0.0, -0.1392, -0.9903, 0.0, -0.1392, -0.9903, 0.0, -0.1392, -0.9903, 0.0, -0.1392, -0.9903, 0.0, 0.1959, 0.9806, 0.0, 0.1959, 0.9806, 0.0, 0.1959, 0.9806, 0.0, 0.1959, 0.9806, 0.0, -0.1959, -0.9806, 0.0, -0.1959, -0.9806, 0.0, -0.1959, -0.9806, 0.0, -0.1959, -0.9806, 0.0, 0.38, 0.925, 0.0, 0.38, 0.925, 0.0, 0.38, 0.925, 0.0, 0.38, 0.925, 0.0, -0.38, -0.925, 0.0, -0.38, -0.925, 0.0, -0.38, -0.925, 0.0, -0.38, -0.925, 0.0, -0.38, 0.925, 0.0, -0.38, 0.925, 0.0, -0.38, 0.925, 0.0, -0.38, 0.925, 0.0, 0.38, -0.925, 0.0, 0.38, -0.925, 0.0, 0.38, -0.925, 0.0, 0.38, -0.925, 0.0, -0.1959, 0.9806, 0.0, -0.1959, 0.9806, 0.0, -0.1959, 0.9806, 0.0, -0.1959, 0.9806, 0.0, 0.1959, -0.9806, 0.0, 0.1959, -0.9806, 0.0, 0.1959, -0.9806, 0.0, 0.1959, -0.9806, 0.0, -0.1392, 0.9903, 0.0, -0.1392, 0.9903, 0.0, -0.1392, 0.9903, 0.0, -0.1392, 0.9903, 0.0, 0.1392, -0.9903, 0.0, 0.1392, -0.9903, 0.0, 0.1392, -0.9903, 0.0, 0.1392, -0.9903, 0.0, -0.1056, 0.9944, 0.0, -0.1056, 0.9944, 0.0, -0.1056, 0.9944, 0.0, -0.1056, 0.9944, 0.0, 0.1056, -0.9944, 0.0, 0.1056, -0.9944, 0.0, 0.1056, -0.9944, 0.0, 0.1056, -0.9944, 0.0, -0.08157, 0.9967, 0.0, -0.08157, 0.9967, 0.0, -0.08157, 0.9967, 0.0, -0.08157, 0.9967, 0.0, 0.08157, -0.9967, 0.0, 0.08157, -0.9967, 0.0, 0.08157, -0.9967, 0.0, 0.08157, -0.9967, 0.0, -0.06255, 0.998, 0.0, -0.06255, 0.998, 0.0, -0.06255, 0.998, 0.0, -0.06255, 0.998, 0.0, 0.06255, -0.998, 0.0, 0.06255, -0.998, 0.0, 0.06255, -0.998, 0.0, 0.06255, -0.998, 0.0, -0.04645, 0.9989, 0.0, -0.04645, 0.9989, 0.0, -0.04645, 0.9989, 0.0, -0.04645, 0.9989, 0.0, 0.04645, -0.9989, 0.0, 0.04645, -0.9989, 0.0, 0.04645, -0.9989, 0.0, 0.04645, -0.9989, 0.0, -0.03213, 0.9995, 0.0, -0.03213, 0.9995, 0.0, -0.03213, 0.9995, 0.0, -0.03213, 0.9995, 0.0, 0.03213, -0.9995, 0.0, 0.03213, -0.9995, 0.0, 0.03213, -0.9995, 0.0, 0.03213, -0.9995, 0.0, -0.01889, 0.9998, 0.0, -0.01889, 0.9998, 0.0, -0.01889, 0.9998, 0.0, -0.01889, 0.9998, 0.0, 0.01889, -0.9998, 0.0, 0.01889, -0.9998, 0.0, 0.01889, -0.9998, 0.0, 0.01889, -0.9998, 0.0, -0.006234, 1.0, 0.0, -0.006234, 1.0, 0.0, -0.006234, 1.0, 0.0, -0.006234, 1.0, 0.0, 0.006234, -1.0, 0.0, 0.006234, -1.0, 0.0, 0.006234, -1.0, 0.0, 0.006234, -1.0, 0.0, 0.0, 1.0, 0.0, 0.0, 1.0, 0.0, 0.0, 1.0, 0.0, 0.0, 1.0, 0.0, 0.0, -1.0, 0.0, 0.0, -1.0, 0.0, 0.0, -1.0, 0.0, 0.0, -1.0, 0.0, 0.0, 1.0, 0.0, 0.0, 1.0, 0.0, 0.0, 1.0, 0.0, 0.0, 1.0, 0.0, 0.0, -1.0, 0.0, 0.0, -1.0, 0.0, 0.0, -1.0, 0.0, 0.0, -1.0, 0.0, 0.006234, 1.0, 0.0, 0.006234, 1.0, 0.0, 0.006234, 1.0, 0.0, 0.006234, 1.0, 0.0, -0.006234, -1.0, 0.0, -0.006234, -1.0, 0.0, -0.006234, -1.0, 0.0, -0.006234, -1.0, 0.0, 0.01889, 0.9998, 0.0, 0.01889, 0.9998, 0.0, 0.01889, 0.9998, 0.0, 0.01889, 0.9998, 0.0, -0.01889, -0.9998, 0.0, -0.01889, -0.9998, 0.0, -0.01889, -0.9998, 0.0, -0.01889, -0.9998, 0.0, 0.03213, 0.9995, 0.0, 0.03213, 0.9995, 0.0, 0.03213, 0.9995, 0.0, 0.03213, 0.9995, 0.0, -0.03213, -0.9995, 0.0, -0.03213, -0.9995, 0.0, -0.03213, -0.9995, 0.0, -0.03213, -0.9995, 0.0, 0.04645, 0.9989, 0.0, 0.04645, 0.9989, 0.0, 0.04645, 0.9989, 0.0, 0.04645, 0.9989, 0.0, -0.04645, -0.9989, 0.0, -0.04645, -0.9989, 0.0, -0.04645, -0.9989, 0.0, -0.04645, -0.9989, 0.0, 0.06255, 0.998, 0.0, 0.06255, 0.998, 0.0, 0.06255, 0.998, 0.0, 0.06255, 0.998, 0.0, -0.06255, -0.998, 0.0, -0.06255, -0.998, 0.0, -0.06255, -0.998, 0.0, -0.06255, -0.998, 0.0, 0.08157, 0.9967, 0.0, 0.08157, 0.9967, 0.0, 0.08157, 0.9967, 0.0, 0.08157, 0.9967, 0.0, -0.08157, -0.9967, 0.0, -0.08157, -0.9967, 0.0, -0.08157, -0.9967, 0.0, -0.08157, -0.9967, 0.0, 0.1056, 0.9944, 0.0, 0.1056, 0.9944, 0.0, 0.1056, 0.9944, 0.0, 0.1056, 0.9944, 0.0, -0.1056, -0.9944, 0.0, -0.1056, -0.9944, 0.0, -0.1056, -0.9944, 0.0, -0.1056, -0.9944, 0.0, 0.1392, 0.9903, 0.0, 0.1392, 0.9903, 0.0, 0.1392, 0.9903, 0.0, 0.1392, 0.9903, 0.0, -0.1392, -0.9903, 0.0, -0.1392, -0.9903, 0.0, -0.1392, -0.9903, 0.0, -0.1392, -0.9903, 0.0, 0.1959, 0.9806, 0.0, 0.1959, 0.9806, 0.0, 0.1959, 0.9806, 0.0, 0.1959, 0.9806, 0.0, -0.1959, -0.9806, 0.0, -0.1959, -0.9806, 0.0, -0.1959, -0.9806, 0.0, -0.1959, -0.9806, 0.0, 0.38, 0.925, 0.0, 0.38, 0.925, 0.0, 0.38, 0.925, 0.0, 0.38, 0.925, 0.0, -0.38, -0.925, 0.0, -0.38, -0.925, 0.0, -0.38, -0.925, 0.0, -0.38, -0.925, 0.0, -0.38, 0.925, 0.0, -0.38, 0.925, 0.0, -0.38, 0.925, 0.0, -0.38, 0.925, 0.0, 0.38, -0.925, 0.0, 0.38, -0.925, 0.0, 0.38, -0.925, 0.0, 0.38, -0.925, 0.0, -0.1959, 0.9806, 0.0, -0.1959, 0.9806, 0.0, -0.1959, 0.9806, 0.0, -0.1959, 0.9806, 0.0, 0.1959, -0.9806, 0.0, 0.1959, -0.9806, 0.0, 0.1959, -0.9806, 0.0, 0.1959, -0.9806, 0.0, -0.1392, 0.9903, 0.0, -0.1392, 0.9903, 0.0, -0.1392, 0.9903, 0.0, -0.1392, 0.9903, 0.0, 0.1392, -0.9903, 0.0, 0.1392, -0.9903, 0.0, 0.1392, -0.9903, 0.0, 0.1392, -0.9903, 0.0, -0.1056, 0.9944, 0.0, -0.1056, 0.9944, 0.0, -0.1056, 0.9944, 0.0, -0.1056, 0.9944, 0.0, 0.1056, -0.9944, 0.0, 0.1056, -0.9944, 0.0, 0.1056, -0.9944, 0.0, 0.1056, -0.9944, 0.0, -0.08157, 0.9967, 0.0, -0.08157, 0.9967, 0.0, -0.08157, 0.9967, 0.0, -0.08157, 0.9967, 0.0, 0.08157, -0.9967, 0.0, 0.08157, -0.9967, 0.0, 0.08157, -0.9967, 0.0, 0.08157, -0.9967, 0.0, -0.06255, 0.998, 0.0, -0.06255, 0.998, 0.0, -0.06255, 0.998, 0.0, -0.06255, 0.998, 0.0, 0.06255, -0.998, 0.0, 0.06255, -0.998, 0.0, 0.06255, -0.998, 0.0, 0.06255, -0.998, 0.0, -0.04645, 0.9989, 0.0, -0.04645, 0.9989, 0.0, -0.04645, 0.9989, 0.0, -0.04645, 0.9989, 0.0, 0.04645, -0.9989, 0.0, 0.04645, -0.9989, 0.0, 0.04645, -0.9989, 0.0, 0.04645, -0.9989, 0.0, -0.03213, 0.9995, 0.0, -0.03213, 0.9995, 0.0, -0.03213, 0.9995, 0.0, -0.03213, 0.9995, 0.0, 0.03213, -0.9995, 0.0, 0.03213, -0.9995, 0.0, 0.03213, -0.9995, 0.0, 0.03213, -0.9995, 0.0, -0.01889, 0.9998, 0.0, -0.01889, 0.9998, 0.0, -0.01889, 0.9998, 0.0, -0.01889, 0.9998, 0.0, 0.01889, -0.9998, 0.0, 0.01889, -0.9998, 0.0, 0.01889, -0.9998, 0.0, 0.01889, -0.9998, 0.0, -0.006234, 1.0, 0.0, -0.006234, 1.0, 0.0, -0.006234, 1.0, 0.0, -0.006234, 1.0, 0.0, 0.006234, -1.0, 0.0, 0.006234, -1.0, 0.0, 0.006234, -1.0, 0.0, 0.006234, -1.0, 0.0, 0.0, 1.0, 0.0, 0.0, 1.0, 0.0, 0.0, 1.0, 0.0, 0.0, 1.0, 0.0, 0.0, -1.0, 0.0, 0.0, -1.0, 0.0, 0.0, -1.0, 0.0, 0.0, -1.0, 0.0, 0.0, 1.0, 0.0, 0.0, 1.0, 0.0, 0.0, 1.0, 0.0, 0.0, 1.0, 0.0, 0.0, -1.0, 0.0, 0.0, -1.0, 0.0, 0.0, -1.0, 0.0, 0.0, -1.0, 0.0, 0.006234, 1.0, 0.0, 0.006234, 1.0, 0.0, 0.006234, 1.0, 0.0, 0.006234, 1.0, 0.0, -0.006234, -1.0, 0.0, -0.006234, -1.0, 0.0, -0.006234, -1.0, 0.0, -0.006234, -1.0, 0.0, 0.01889, 0.9998, 0.0, 0.01889, 0.9998, 0.0, 0.01889, 0.9998, 0.0, 0.01889, 0.9998, 0.0, -0.01889, -0.9998, 0.0, -0.01889, -0.9998, 0.0, -0.01889, -0.9998, 0.0, -0.01889, -0.9998, 0.0, 0.03213, 0.9995, 0.0, 0.03213, 0.9995, 0.0, 0.03213, 0.9995, 0.0, 0.03213, 0.9995, 0.0, -0.03213, -0.9995, 0.0, -0.03213, -0.9995, 0.0, -0.03213, -0.9995, 0.0, -0.03213, -0.9995, 0.0, 0.04645, 0.9989, 0.0, 0.04645, 0.9989, 0.0, 0.04645, 0.9989, 0.0, 0.04645, 0.9989, 0.0, -0.04645, -0.9989, 0.0, -0.04645, -0.9989, 0.0, -0.04645, -0.9989, 0.0, -0.04645, -0.9989, 0.0, 0.06255, 0.998, 0.0, 0.06255, 0.998, 0.0, 0.06255, 0.998, 0.0, 0.06255, 0.998, 0.0, -0.06255, -0.998, 0.0, -0.06255, -0.998, 0.0, -0.06255, -0.998, 0.0, -0.06255, -0.998, 0.0, 0.08157, 0.9967, 0.0, 0.08157, 0.9967, 0.0, 0.08157, 0.9967, 0.0, 0.08157, 0.9967, 0.0, -0.08157, -0.9967, 0.0, -0.08157, -0.9967, 0.0, -0.08157, -0.9967, 0.0, -0.08157, -0.9967, 0.0, 0.1056, 0.9944, 0.0, 0.1056, 0.9944, 0.0, 0.1056, 0.9944, 0.0, 0.1056, 0.9944, 0.0, -0.1056, -0.9944, 0.0, -0.1056, -0.9944, 0.0, -0.1056, -0.9944, 0.0, -0.1056, -0.9944, 0.0, 0.1392, 0.9903, 0.0, 0.1392, 0.9903, 0.0, 0.1392, 0.9903, 0.0, 0.1392, 0.9903, 0.0, -0.1392, -0.9903, 0.0, -0.1392, -0.9903, 0.0, -0.1392, -0.9903, 0.0, -0.1392, -0.9903, 0.0, 0.1959, 0.9806, 0.0, 0.1959, 0.9806, 0.0, 0.1959, 0.9806, 0.0, 0.1959, 0.9806, 0.0, -0.1959, -0.9806, 0.0, -0.1959, -0.9806, 0.0, -0.1959, -0.9806, 0.0, -0.1959, -0.9806, 0.0, 0.38, 0.925, 0.0, 0.38, 0.925, 0.0, 0.38, 0.925, 0.0, 0.38, 0.925, 0.0, -0.38, -0.925, 0.0, -0.38, -0.925, 0.0, -0.38, -0.925, 0.0, -0.38, -0.925])] * 3)])

# ---- objects
ob_pole = bpy.data.objects.new('Pole', me_circle_003)
ob_wires = bpy.data.objects.new('wires', me_plane_003)

# ---- transforms, parenting, visibility, modifiers, constraints
ob_pole.location = (-0.006328, -0.005246, 14.32)
ob_pole.rotation_euler = (-1.629e-07, 0.0, 0.0)
ob_pole.scale = (0.1739, 0.1739, 0.1739)
ob_pole.color = (0.8, 0.8, 0.8, 1.0)
ob_wires.location = (1.961, -0.1871, 14.45)
ob_wires.rotation_euler = (-1.629e-07, 0.0, 0.0)
ob_wires.scale = (0.08728, 0.5396, 0.4207)
ob_wires.color = (0.8, 0.8, 0.8, 1.0)

# ---- collection membership
col_collection.objects.link(ob_pole)
col_collection.objects.link(ob_wires)

# ---- scene / render settings (as saved in the file)
scene.frame_start = 1; scene.frame_end = 250; scene.frame_set(1)
scene.render.engine = 'BLENDER_EEVEE_NEXT'
scene.cycles.sampling_pattern = 'TABULATED_SOBOL'
scene.eevee.ray_tracing_options.trace_max_roughness = 0.0
bpy.context.view_layer.update()

# ---- added for rendering (the .blend has no active camera and no usable light): camera, sun
cam_auto = bpy.data.cameras.new('AutoCamera')
cam_auto.lens = 50.0
cam_auto.sensor_width = 36.0
cam_auto.clip_end = 1134.07
ob_auto_camera = bpy.data.objects.new('AutoCamera', cam_auto)
scene.collection.objects.link(ob_auto_camera)
ob_auto_camera.location = (64.6199, -111.143, 59.0502)
ob_auto_camera.rotation_euler = (1.09748, -7.21219e-08, 0.694738)
scene.camera = ob_auto_camera
light_auto_sun = bpy.data.lights.new('AutoSun', 'SUN')
light_auto_sun.energy = 3.0
light_auto_sun.angle = 0.0523599
ob_auto_sun = bpy.data.objects.new('AutoSun', light_auto_sun)
scene.collection.objects.link(ob_auto_sun)
ob_auto_sun.rotation_euler = (0.872665, 0.174533, 0.523599)
bpy.context.view_layer.update()
